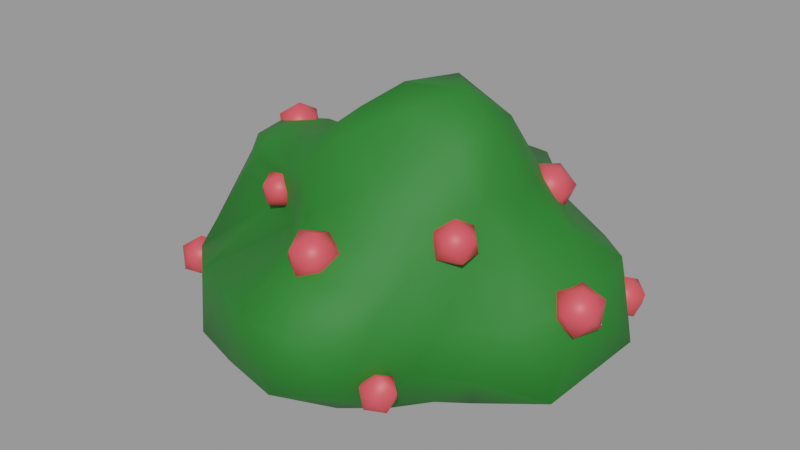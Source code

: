 # Source: bush.blend  (saved by Blender 3.5.10; exported with 4.5.12 LTS)
import bpy
from mathutils import Matrix  # noqa: F401  (used for matrix-valued properties, if any)

bpy.ops.wm.read_factory_settings(use_empty=True)
scene = bpy.context.scene
scene.name = 'Bush 3'

# ---- materials (node trees are filled in below, after node groups)
mat_leaves = bpy.data.materials.new('Leaves')
mat_leaves.use_backface_culling = True
mat_leaves.use_transparent_shadow = False
mat_leaves.diffuse_color = (0.0, 0.1626, 0.002877, 1.0)
mat_berry = bpy.data.materials.new('Berry')
mat_berry.use_transparent_shadow = False

# ---- material node trees
mat_leaves.use_nodes = True; mat_leaves.node_tree.nodes.clear()
_N = mat_leaves.node_tree.nodes; _L = mat_leaves.node_tree.links
n0 = _N.new('ShaderNodeBsdfPrincipled'); n0.name = 'Principled BSDF'; n0.location = (10, 300)
n0.distribution = 'GGX'
n0.subsurface_method = 'RANDOM_WALK_SKIN'
n0.inputs[0].default_value = (0.0, 0.1626, 0.002877, 1.0)
n0.inputs[2].default_value = 0.7332
n0.inputs[3].default_value = 1.45
n0.inputs[13].default_value = 0.9508
n0.inputs[27].default_value = (0.0, 0.0, 0.0, 1.0)
n0.inputs[28].default_value = 1.0
n1 = _N.new('ShaderNodeGroup'); n1.name = 'Group'; n1.location = (40, -370)
n1.width = 180
n1.node_tree = None
n2 = _N.new('ShaderNodeOutputMaterial'); n2.name = 'Material Output'; n2.location = (320, 270)
_L.new(n0.outputs[0], n2.inputs[0])
n2.is_active_output = True
mat_berry.use_nodes = True; mat_berry.node_tree.nodes.clear()
_N = mat_berry.node_tree.nodes; _L = mat_berry.node_tree.links
n0 = _N.new('ShaderNodeBsdfPrincipled'); n0.name = 'Principled BSDF'; n0.location = (10, 300)
n0.distribution = 'GGX'
n0.subsurface_method = 'RANDOM_WALK_SKIN'
n0.inputs[0].default_value = (0.8, 0.07375, 0.09216, 1.0)
n0.inputs[3].default_value = 1.45
n0.inputs[27].default_value = (0.0, 0.0, 0.0, 1.0)
n0.inputs[28].default_value = 1.0
n1 = _N.new('ShaderNodeOutputMaterial'); n1.name = 'Material Output'; n1.location = (300, 300)
_L.new(n0.outputs[0], n1.inputs[0])
n1.is_active_output = True

# ---- meshes
me_leaves_mesh_3 = bpy.data.meshes.new('Leaves Mesh 3')
me_leaves_mesh_3.from_pydata([(-0.1217, 0.1133, 0.01427), (0.4736, -0.3931, 0.1138), (-0.3715, -0.6713, 0.07533), (-0.8511, -0.00637, 0.1125), (-0.3461, 0.8154, 0.1417), (0.6222, 0.7744, 0.11), (-0.01279, -0.6106, 0.8833), (-0.7194, -0.3191, 0.9991), (-0.5922, 0.3605, 0.8661), (0.1079, 0.7912, 0.8905), (0.5984, 0.0909, 1.039), (-0.176, -0.05457, 1.354), (-0.2405, -0.4661, -0.007595), (-0.1832, -0.2815, -0.02951), (-0.1496, -0.07486, 0.004849), (-0.004928, 0.002229, 0.02442), (0.1485, -0.1353, 0.002173), (0.3322, -0.2874, -0.004948), (0.3247, -0.5475, 0.09535), (0.1172, -0.6725, 0.06799), (-0.1203, -0.6642, 0.04917), (0.7793, 0.4845, 0.04622), (0.6796, 0.08538, -0.03102), (0.5594, -0.2123, 0.04441), (-0.003268, 0.2498, -0.002438), (0.1773, 0.4113, -0.005136), (0.42, 0.6157, 0.02087), (-0.6375, 0.01238, 0.06656), (-0.4293, 0.05406, 0.02146), (-0.2578, 0.09315, -0.0004515), (-0.5834, -0.5727, 0.0598), (-0.741, -0.4291, 0.06213), (-0.8008, -0.2258, 0.08059), (-0.3035, 0.728, 0.04671), (-0.2343, 0.5805, -0.02738), (-0.1702, 0.3224, -0.0365), (-0.8292, 0.2331, 0.07701), (-0.7178, 0.4745, 0.04535), (-0.5227, 0.6847, 0.06497), (-0.1608, 0.8374, 0.1398), (0.05634, 0.8446, 0.1306), (0.3237, 0.8677, 0.09703), (0.6777, -0.04538, 0.8255), (0.7923, -0.2297, 0.5564), (0.6562, -0.3618, 0.2938), (0.854, 0.6833, 0.3705), (0.9356, 0.4396, 0.7001), (0.7304, 0.27, 0.851), (-0.0592, -0.7397, 0.8136), (-0.1516, -1.006, 0.6509), (-0.3233, -0.926, 0.2743), (0.4432, -0.5616, 0.3314), (0.407, -0.7712, 0.6243), (0.1873, -0.7637, 0.7904), (-0.8549, -0.2798, 0.8816), (-1.113, -0.2801, 0.5112), (-1.01, -0.1587, 0.2215), (-0.656, -0.8036, 0.2408), (-0.7765, -0.6777, 0.4988), (-0.584, -0.3122, 0.8103), (-0.575, 0.5303, 0.72), (-0.5479, 0.7499, 0.5742), (-0.4711, 0.8561, 0.331), (-1.039, 0.1684, 0.2424), (-1.031, 0.3255, 0.5777), (-0.7931, 0.3651, 0.7712), (0.2287, 0.8002, 0.7411), (0.3404, 0.9078, 0.5483), (0.5112, 0.9615, 0.3205), (-0.2426, 0.8851, 0.3438), (-0.1268, 0.8202, 0.5354), (-0.004365, 0.7847, 0.712), (0.5397, -0.1494, 1.073), (0.3963, -0.4135, 1.026), (0.1765, -0.587, 0.9146), (-0.1767, -0.5219, 0.962), (-0.3284, -0.4395, 0.941), (-0.509, -0.3472, 0.9505), (-0.8278, -0.1993, 1.062), (-0.8369, 0.01524, 1.084), (-0.7402, 0.2192, 1.01), (-0.4315, 0.4595, 0.8528), (-0.2746, 0.6153, 0.8708), (-0.0878, 0.7515, 0.9014), (0.3149, 0.7205, 0.9712), (0.4682, 0.4393, 1.01), (0.5566, 0.2519, 1.064), (-0.1653, -0.1592, 1.358), (-0.142, -0.3203, 1.255), (-0.04439, -0.5223, 1.026), (0.5032, 0.02655, 1.301), (0.2858, 0.03711, 1.494), (-0.02371, -0.007493, 1.472), (-0.2774, -0.1204, 1.231), (-0.4948, -0.2003, 1.141), (-0.6633, -0.2865, 1.095), (-0.2294, 0.03669, 1.156), (-0.4135, 0.1852, 1.048), (-0.5369, 0.2774, 0.9932), (-0.09683, 0.09073, 1.327), (-0.00978, 0.3081, 1.119), (0.06048, 0.6431, 1.007), (0.1297, 0.2017, 1.491), (0.4152, 0.2287, 1.343), (0.2356, 0.4118, 1.139), (-0.2202, 0.2694, 1.095), (-0.1781, 0.5612, 1.029), (-0.3766, 0.415, 1.0), (-0.4407, -0.009275, 1.098), (-0.6328, 0.1193, 1.094), (-0.6867, -0.07744, 1.118), (-0.3108, -0.275, 1.224), (-0.4474, -0.3651, 1.076), (-0.2491, -0.4516, 1.104), (0.05053, -0.1143, 1.383), (0.1447, -0.4395, 1.158), (0.3686, -0.1754, 1.326), (0.6505, 0.4206, 0.8189), (0.6977, 0.7022, 0.6256), (0.494, 0.6615, 0.7791), (-0.2099, 0.7508, 0.7129), (-0.34, 0.8166, 0.55), (-0.3989, 0.6759, 0.7232), (-0.9386, 0.1521, 0.8609), (-1.127, 0.01658, 0.5502), (-0.9734, -0.1102, 0.9104), (-0.386, -0.3991, 0.7662), (-0.4645, -0.8274, 0.5875), (-0.2417, -0.5545, 0.8279), (0.4123, -0.5273, 0.8081), (0.5166, -0.438, 0.5293), (0.5551, -0.2948, 0.7849), (0.09109, 0.8384, 0.5347), (0.2196, 0.9347, 0.309), (-0.02787, 0.8909, 0.3192), (-0.8142, 0.5686, 0.5665), (-0.7479, 0.709, 0.2358), (-0.988, 0.4539, 0.211), (-0.9842, -0.4985, 0.4869), (-0.9489, -0.415, 0.1915), (-0.8445, -0.6175, 0.2017), (0.1626, -0.9875, 0.6327), (0.0169, -1.007, 0.2839), (0.2967, -0.8531, 0.3012), (1.005, 0.04367, 0.6681), (0.9717, -0.1719, 0.2089), (1.085, 0.3197, 0.3448), (0.1386, 0.7167, 0.02308), (-0.03321, 0.5434, -0.03608), (-0.09732, 0.7462, 0.03612), (-0.4422, 0.5333, -0.0006603), (-0.3502, 0.303, -0.02625), (-0.5697, 0.2525, 0.01989), (-0.5166, -0.1603, 0.05482), (-0.3086, -0.1157, 0.0104), (-0.3924, -0.3241, 0.02423), (0.4226, 0.2628, -0.02248), (0.3509, -0.04978, -0.02881), (0.1639, 0.1144, 0.01794), (-0.05169, -0.4516, -0.03811), (-0.02176, -0.2219, -0.02451), (0.1417, -0.384, -0.01571)], [], [(0, 15, 14), (1, 17, 23), (0, 14, 29), (0, 29, 35), (0, 35, 24), (1, 23, 44), (2, 20, 50), (3, 32, 56), (4, 38, 62), (5, 41, 68), (1, 44, 51), (2, 50, 57), (3, 56, 63), (4, 62, 69), (5, 68, 45), (6, 74, 89), (7, 77, 95), (8, 80, 98), (9, 83, 101), (10, 86, 90), (92, 99, 11), (91, 102, 92), (90, 103, 91), (92, 102, 99), (102, 100, 99), (91, 103, 102), (103, 104, 102), (102, 104, 100), (104, 101, 100), (90, 86, 103), (86, 85, 103), (103, 85, 104), (85, 84, 104), (104, 84, 101), (84, 9, 101), (99, 96, 11), (100, 105, 99), (101, 106, 100), (99, 105, 96), (105, 97, 96), (100, 106, 105), (106, 107, 105), (105, 107, 97), (107, 98, 97), (101, 83, 106), (83, 82, 106), (106, 82, 107), (82, 81, 107), (107, 81, 98), (81, 8, 98), (96, 93, 11), (97, 108, 96), (98, 109, 97), (96, 108, 93), (108, 94, 93), (97, 109, 108), (109, 110, 108), (108, 110, 94), (110, 95, 94), (98, 80, 109), (80, 79, 109), (109, 79, 110), (79, 78, 110), (110, 78, 95), (78, 7, 95), (93, 87, 11), (94, 111, 93), (95, 112, 94), (93, 111, 87), (111, 88, 87), (94, 112, 111), (112, 113, 111), (111, 113, 88), (113, 89, 88), (95, 77, 112), (77, 76, 112), (112, 76, 113), (76, 75, 113), (113, 75, 89), (75, 6, 89), (87, 92, 11), (88, 114, 87), (89, 115, 88), (87, 114, 92), (114, 91, 92), (88, 115, 114), (115, 116, 114), (114, 116, 91), (116, 90, 91), (89, 74, 115), (74, 73, 115), (115, 73, 116), (73, 72, 116), (116, 72, 90), (72, 10, 90), (47, 86, 10), (46, 117, 47), (45, 118, 46), (47, 117, 86), (117, 85, 86), (46, 118, 117), (118, 119, 117), (117, 119, 85), (119, 84, 85), (45, 68, 118), (68, 67, 118), (118, 67, 119), (67, 66, 119), (119, 66, 84), (66, 9, 84), (71, 83, 9), (70, 120, 71), (69, 121, 70), (71, 120, 83), (120, 82, 83), (70, 121, 120), (121, 122, 120), (120, 122, 82), (122, 81, 82), (69, 62, 121), (62, 61, 121), (121, 61, 122), (61, 60, 122), (122, 60, 81), (60, 8, 81), (65, 80, 8), (64, 123, 65), (63, 124, 64), (65, 123, 80), (123, 79, 80), (64, 124, 123), (124, 125, 123), (123, 125, 79), (125, 78, 79), (63, 56, 124), (56, 55, 124), (124, 55, 125), (55, 54, 125), (125, 54, 78), (54, 7, 78), (59, 77, 7), (58, 126, 59), (57, 127, 58), (59, 126, 77), (126, 76, 77), (58, 127, 126), (127, 128, 126), (126, 128, 76), (128, 75, 76), (57, 50, 127), (50, 49, 127), (127, 49, 128), (49, 48, 128), (128, 48, 75), (48, 6, 75), (53, 74, 6), (52, 129, 53), (51, 130, 52), (53, 129, 74), (129, 73, 74), (52, 130, 129), (130, 131, 129), (129, 131, 73), (131, 72, 73), (51, 44, 130), (44, 43, 130), (130, 43, 131), (43, 42, 131), (131, 42, 72), (42, 10, 72), (66, 71, 9), (67, 132, 66), (68, 133, 67), (66, 132, 71), (132, 70, 71), (67, 133, 132), (133, 134, 132), (132, 134, 70), (134, 69, 70), (68, 41, 133), (41, 40, 133), (133, 40, 134), (40, 39, 134), (134, 39, 69), (39, 4, 69), (60, 65, 8), (61, 135, 60), (62, 136, 61), (60, 135, 65), (135, 64, 65), (61, 136, 135), (136, 137, 135), (135, 137, 64), (137, 63, 64), (62, 38, 136), (38, 37, 136), (136, 37, 137), (37, 36, 137), (137, 36, 63), (36, 3, 63), (54, 59, 7), (55, 138, 54), (56, 139, 55), (54, 138, 59), (138, 58, 59), (55, 139, 138), (139, 140, 138), (138, 140, 58), (140, 57, 58), (56, 32, 139), (32, 31, 139), (139, 31, 140), (31, 30, 140), (140, 30, 57), (30, 2, 57), (48, 53, 6), (49, 141, 48), (50, 142, 49), (48, 141, 53), (141, 52, 53), (49, 142, 141), (142, 143, 141), (141, 143, 52), (143, 51, 52), (50, 20, 142), (20, 19, 142), (142, 19, 143), (19, 18, 143), (143, 18, 51), (18, 1, 51), (42, 47, 10), (43, 144, 42), (44, 145, 43), (42, 144, 47), (144, 46, 47), (43, 145, 144), (145, 146, 144), (144, 146, 46), (146, 45, 46), (44, 23, 145), (23, 22, 145), (145, 22, 146), (22, 21, 146), (146, 21, 45), (21, 5, 45), (26, 41, 5), (25, 147, 26), (24, 148, 25), (26, 147, 41), (147, 40, 41), (25, 148, 147), (148, 149, 147), (147, 149, 40), (149, 39, 40), (24, 35, 148), (35, 34, 148), (148, 34, 149), (34, 33, 149), (149, 33, 39), (33, 4, 39), (33, 38, 4), (34, 150, 33), (35, 151, 34), (33, 150, 38), (150, 37, 38), (34, 151, 150), (151, 152, 150), (150, 152, 37), (152, 36, 37), (35, 29, 151), (29, 28, 151), (151, 28, 152), (28, 27, 152), (152, 27, 36), (27, 3, 36), (27, 32, 3), (28, 153, 27), (29, 154, 28), (27, 153, 32), (153, 31, 32), (28, 154, 153), (154, 155, 153), (153, 155, 31), (155, 30, 31), (29, 14, 154), (14, 13, 154), (154, 13, 155), (13, 12, 155), (155, 12, 30), (12, 2, 30), (21, 26, 5), (22, 156, 21), (23, 157, 22), (21, 156, 26), (156, 25, 26), (22, 157, 156), (157, 158, 156), (156, 158, 25), (158, 24, 25), (23, 17, 157), (17, 16, 157), (157, 16, 158), (16, 15, 158), (158, 15, 24), (15, 0, 24), (12, 20, 2), (13, 159, 12), (14, 160, 13), (12, 159, 20), (159, 19, 20), (13, 160, 159), (160, 161, 159), (159, 161, 19), (161, 18, 19), (14, 15, 160), (15, 16, 160), (160, 16, 161), (16, 17, 161), (161, 17, 18), (17, 1, 18)])
me_leaves_mesh_3.polygons.foreach_set('use_smooth', [True] * 320)
_uv = me_leaves_mesh_3.uv_layers.new(name='UVMap')
_uv.uv.foreach_set('vector', [0.1818, 0.0, 0.2045, 0.03937, 0.1591, 0.03937, 0.2727, 0.1575, 0.2955, 0.1181, 0.3182, 0.1575, 0.9091, 0.0, 0.9318, 0.03937, 0.8864, 0.03937, 0.7273, 0.0, 0.75, 0.03937, 0.7045, 0.03937, 0.5455, 0.0, 0.5682, 0.03937, 0.5227, 0.03937, 0.2727, 0.1575, 0.3182, 0.1575, 0.2955, 0.1968, 0.09091, 0.1575, 0.1364, 0.1575, 0.1136, 0.1968, 0.8182, 0.1575, 0.8636, 0.1575, 0.8409, 0.1968, 0.6364, 0.1575, 0.6818, 0.1575, 0.6591, 0.1968, 0.4545, 0.1575, 0.5, 0.1575, 0.4773, 0.1968, 0.2727, 0.1575, 0.2955, 0.1968, 0.25, 0.1968, 0.09091, 0.1575, 0.1136, 0.1968, 0.06818, 0.1968, 0.8182, 0.1575, 0.8409, 0.1968, 0.7955, 0.1968, 0.6364, 0.1575, 0.6591, 0.1968, 0.6136, 0.1968, 0.4545, 0.1575, 0.4773, 0.1968, 0.4318, 0.1968, 0.1818, 0.3149, 0.2273, 0.3149, 0.2045, 0.3543, 0.0, 0.3149, 0.04545, 0.3149, 0.02273, 0.3543, 0.7273, 0.3149, 0.7727, 0.3149, 0.75, 0.3543, 0.5455, 0.3149, 0.5909, 0.3149, 0.5682, 0.3543, 0.3636, 0.3149, 0.4091, 0.3149, 0.3864, 0.3543, 0.4318, 0.433, 0.4773, 0.433, 0.4545, 0.4724, 0.4091, 0.3937, 0.4545, 0.3937, 0.4318, 0.433, 0.3864, 0.3543, 0.4318, 0.3543, 0.4091, 0.3937, 0.4318, 0.433, 0.4545, 0.3937, 0.4773, 0.433, 0.4545, 0.3937, 0.5, 0.3937, 0.4773, 0.433, 0.4091, 0.3937, 0.4318, 0.3543, 0.4545, 0.3937, 0.4318, 0.3543, 0.4773, 0.3543, 0.4545, 0.3937, 0.4545, 0.3937, 0.4773, 0.3543, 0.5, 0.3937, 0.4773, 0.3543, 0.5227, 0.3543, 0.5, 0.3937, 0.3864, 0.3543, 0.4091, 0.3149, 0.4318, 0.3543, 0.4091, 0.3149, 0.4545, 0.3149, 0.4318, 0.3543, 0.4318, 0.3543, 0.4545, 0.3149, 0.4773, 0.3543, 0.4545, 0.3149, 0.5, 0.3149, 0.4773, 0.3543, 0.4773, 0.3543, 0.5, 0.3149, 0.5227, 0.3543, 0.5, 0.3149, 0.5455, 0.3149, 0.5227, 0.3543, 0.6136, 0.433, 0.6591, 0.433, 0.6364, 0.4724, 0.5909, 0.3937, 0.6364, 0.3937, 0.6136, 0.433, 0.5682, 0.3543, 0.6136, 0.3543, 0.5909, 0.3937, 0.6136, 0.433, 0.6364, 0.3937, 0.6591, 0.433, 0.6364, 0.3937, 0.6818, 0.3937, 0.6591, 0.433, 0.5909, 0.3937, 0.6136, 0.3543, 0.6364, 0.3937, 0.6136, 0.3543, 0.6591, 0.3543, 0.6364, 0.3937, 0.6364, 0.3937, 0.6591, 0.3543, 0.6818, 0.3937, 0.6591, 0.3543, 0.7045, 0.3543, 0.6818, 0.3937, 0.5682, 0.3543, 0.5909, 0.3149, 0.6136, 0.3543, 0.5909, 0.3149, 0.6364, 0.3149, 0.6136, 0.3543, 0.6136, 0.3543, 0.6364, 0.3149, 0.6591, 0.3543, 0.6364, 0.3149, 0.6818, 0.3149, 0.6591, 0.3543, 0.6591, 0.3543, 0.6818, 0.3149, 0.7045, 0.3543, 0.6818, 0.3149, 0.7273, 0.3149, 0.7045, 0.3543, 0.7955, 0.433, 0.8409, 0.433, 0.8182, 0.4724, 0.7727, 0.3937, 0.8182, 0.3937, 0.7955, 0.433, 0.75, 0.3543, 0.7955, 0.3543, 0.7727, 0.3937, 0.7955, 0.433, 0.8182, 0.3937, 0.8409, 0.433, 0.8182, 0.3937, 0.8636, 0.3937, 0.8409, 0.433, 0.7727, 0.3937, 0.7955, 0.3543, 0.8182, 0.3937, 0.7955, 0.3543, 0.8409, 0.3543, 0.8182, 0.3937, 0.8182, 0.3937, 0.8409, 0.3543, 0.8636, 0.3937, 0.8409, 0.3543, 0.8864, 0.3543, 0.8636, 0.3937, 0.75, 0.3543, 0.7727, 0.3149, 0.7955, 0.3543, 0.7727, 0.3149, 0.8182, 0.3149, 0.7955, 0.3543, 0.7955, 0.3543, 0.8182, 0.3149, 0.8409, 0.3543, 0.8182, 0.3149, 0.8636, 0.3149, 0.8409, 0.3543, 0.8409, 0.3543, 0.8636, 0.3149, 0.8864, 0.3543, 0.8636, 0.3149, 0.9091, 0.3149, 0.8864, 0.3543, 0.06818, 0.433, 0.1136, 0.433, 0.09091, 0.4724, 0.04545, 0.3937, 0.09091, 0.3937, 0.06818, 0.433, 0.02273, 0.3543, 0.06818, 0.3543, 0.04545, 0.3937, 0.06818, 0.433, 0.09091, 0.3937, 0.1136, 0.433, 0.09091, 0.3937, 0.1364, 0.3937, 0.1136, 0.433, 0.04545, 0.3937, 0.06818, 0.3543, 0.09091, 0.3937, 0.06818, 0.3543, 0.1136, 0.3543, 0.09091, 0.3937, 0.09091, 0.3937, 0.1136, 0.3543, 0.1364, 0.3937, 0.1136, 0.3543, 0.1591, 0.3543, 0.1364, 0.3937, 0.02273, 0.3543, 0.04545, 0.3149, 0.06818, 0.3543, 0.04545, 0.3149, 0.09091, 0.3149, 0.06818, 0.3543, 0.06818, 0.3543, 0.09091, 0.3149, 0.1136, 0.3543, 0.09091, 0.3149, 0.1364, 0.3149, 0.1136, 0.3543, 0.1136, 0.3543, 0.1364, 0.3149, 0.1591, 0.3543, 0.1364, 0.3149, 0.1818, 0.3149, 0.1591, 0.3543, 0.25, 0.433, 0.2955, 0.433, 0.2727, 0.4724, 0.2273, 0.3937, 0.2727, 0.3937, 0.25, 0.433, 0.2045, 0.3543, 0.25, 0.3543, 0.2273, 0.3937, 0.25, 0.433, 0.2727, 0.3937, 0.2955, 0.433, 0.2727, 0.3937, 0.3182, 0.3937, 0.2955, 0.433, 0.2273, 0.3937, 0.25, 0.3543, 0.2727, 0.3937, 0.25, 0.3543, 0.2955, 0.3543, 0.2727, 0.3937, 0.2727, 0.3937, 0.2955, 0.3543, 0.3182, 0.3937, 0.2955, 0.3543, 0.3409, 0.3543, 0.3182, 0.3937, 0.2045, 0.3543, 0.2273, 0.3149, 0.25, 0.3543, 0.2273, 0.3149, 0.2727, 0.3149, 0.25, 0.3543, 0.25, 0.3543, 0.2727, 0.3149, 0.2955, 0.3543, 0.2727, 0.3149, 0.3182, 0.3149, 0.2955, 0.3543, 0.2955, 0.3543, 0.3182, 0.3149, 0.3409, 0.3543, 0.3182, 0.3149, 0.3636, 0.3149, 0.3409, 0.3543, 0.3864, 0.2756, 0.4091, 0.3149, 0.3636, 0.3149, 0.4091, 0.2362, 0.4318, 0.2756, 0.3864, 0.2756, 0.4318, 0.1968, 0.4545, 0.2362, 0.4091, 0.2362, 0.3864, 0.2756, 0.4318, 0.2756, 0.4091, 0.3149, 0.4318, 0.2756, 0.4545, 0.3149, 0.4091, 0.3149, 0.4091, 0.2362, 0.4545, 0.2362, 0.4318, 0.2756, 0.4545, 0.2362, 0.4773, 0.2756, 0.4318, 0.2756, 0.4318, 0.2756, 0.4773, 0.2756, 0.4545, 0.3149, 0.4773, 0.2756, 0.5, 0.3149, 0.4545, 0.3149, 0.4318, 0.1968, 0.4773, 0.1968, 0.4545, 0.2362, 0.4773, 0.1968, 0.5, 0.2362, 0.4545, 0.2362, 0.4545, 0.2362, 0.5, 0.2362, 0.4773, 0.2756, 0.5, 0.2362, 0.5227, 0.2756, 0.4773, 0.2756, 0.4773, 0.2756, 0.5227, 0.2756, 0.5, 0.3149, 0.5227, 0.2756, 0.5455, 0.3149, 0.5, 0.3149, 0.5682, 0.2756, 0.5909, 0.3149, 0.5455, 0.3149, 0.5909, 0.2362, 0.6136, 0.2756, 0.5682, 0.2756, 0.6136, 0.1968, 0.6364, 0.2362, 0.5909, 0.2362, 0.5682, 0.2756, 0.6136, 0.2756, 0.5909, 0.3149, 0.6136, 0.2756, 0.6364, 0.3149, 0.5909, 0.3149, 0.5909, 0.2362, 0.6364, 0.2362, 0.6136, 0.2756, 0.6364, 0.2362, 0.6591, 0.2756, 0.6136, 0.2756, 0.6136, 0.2756, 0.6591, 0.2756, 0.6364, 0.3149, 0.6591, 0.2756, 0.6818, 0.3149, 0.6364, 0.3149, 0.6136, 0.1968, 0.6591, 0.1968, 0.6364, 0.2362, 0.6591, 0.1968, 0.6818, 0.2362, 0.6364, 0.2362, 0.6364, 0.2362, 0.6818, 0.2362, 0.6591, 0.2756, 0.6818, 0.2362, 0.7045, 0.2756, 0.6591, 0.2756, 0.6591, 0.2756, 0.7045, 0.2756, 0.6818, 0.3149, 0.7045, 0.2756, 0.7273, 0.3149, 0.6818, 0.3149, 0.75, 0.2756, 0.7727, 0.3149, 0.7273, 0.3149, 0.7727, 0.2362, 0.7955, 0.2756, 0.75, 0.2756, 0.7955, 0.1968, 0.8182, 0.2362, 0.7727, 0.2362, 0.75, 0.2756, 0.7955, 0.2756, 0.7727, 0.3149, 0.7955, 0.2756, 0.8182, 0.3149, 0.7727, 0.3149, 0.7727, 0.2362, 0.8182, 0.2362, 0.7955, 0.2756, 0.8182, 0.2362, 0.8409, 0.2756, 0.7955, 0.2756, 0.7955, 0.2756, 0.8409, 0.2756, 0.8182, 0.3149, 0.8409, 0.2756, 0.8636, 0.3149, 0.8182, 0.3149, 0.7955, 0.1968, 0.8409, 0.1968, 0.8182, 0.2362, 0.8409, 0.1968, 0.8636, 0.2362, 0.8182, 0.2362, 0.8182, 0.2362, 0.8636, 0.2362, 0.8409, 0.2756, 0.8636, 0.2362, 0.8864, 0.2756, 0.8409, 0.2756, 0.8409, 0.2756, 0.8864, 0.2756, 0.8636, 0.3149, 0.8864, 0.2756, 0.9091, 0.3149, 0.8636, 0.3149, 0.02273, 0.2756, 0.04545, 0.3149, 0.0, 0.3149, 0.04545, 0.2362, 0.06818, 0.2756, 0.02273, 0.2756, 0.06818, 0.1968, 0.09091, 0.2362, 0.04545, 0.2362, 0.02273, 0.2756, 0.06818, 0.2756, 0.04545, 0.3149, 0.06818, 0.2756, 0.09091, 0.3149, 0.04545, 0.3149, 0.04545, 0.2362, 0.09091, 0.2362, 0.06818, 0.2756, 0.09091, 0.2362, 0.1136, 0.2756, 0.06818, 0.2756, 0.06818, 0.2756, 0.1136, 0.2756, 0.09091, 0.3149, 0.1136, 0.2756, 0.1364, 0.3149, 0.09091, 0.3149, 0.06818, 0.1968, 0.1136, 0.1968, 0.09091, 0.2362, 0.1136, 0.1968, 0.1364, 0.2362, 0.09091, 0.2362, 0.09091, 0.2362, 0.1364, 0.2362, 0.1136, 0.2756, 0.1364, 0.2362, 0.1591, 0.2756, 0.1136, 0.2756, 0.1136, 0.2756, 0.1591, 0.2756, 0.1364, 0.3149, 0.1591, 0.2756, 0.1818, 0.3149, 0.1364, 0.3149, 0.2045, 0.2756, 0.2273, 0.3149, 0.1818, 0.3149, 0.2273, 0.2362, 0.25, 0.2756, 0.2045, 0.2756, 0.25, 0.1968, 0.2727, 0.2362, 0.2273, 0.2362, 0.2045, 0.2756, 0.25, 0.2756, 0.2273, 0.3149, 0.25, 0.2756, 0.2727, 0.3149, 0.2273, 0.3149, 0.2273, 0.2362, 0.2727, 0.2362, 0.25, 0.2756, 0.2727, 0.2362, 0.2955, 0.2756, 0.25, 0.2756, 0.25, 0.2756, 0.2955, 0.2756, 0.2727, 0.3149, 0.2955, 0.2756, 0.3182, 0.3149, 0.2727, 0.3149, 0.25, 0.1968, 0.2955, 0.1968, 0.2727, 0.2362, 0.2955, 0.1968, 0.3182, 0.2362, 0.2727, 0.2362, 0.2727, 0.2362, 0.3182, 0.2362, 0.2955, 0.2756, 0.3182, 0.2362, 0.3409, 0.2756, 0.2955, 0.2756, 0.2955, 0.2756, 0.3409, 0.2756, 0.3182, 0.3149, 0.3409, 0.2756, 0.3636, 0.3149, 0.3182, 0.3149, 0.5227, 0.2756, 0.5682, 0.2756, 0.5455, 0.3149, 0.5, 0.2362, 0.5455, 0.2362, 0.5227, 0.2756, 0.4773, 0.1968, 0.5227, 0.1968, 0.5, 0.2362, 0.5227, 0.2756, 0.5455, 0.2362, 0.5682, 0.2756, 0.5455, 0.2362, 0.5909, 0.2362, 0.5682, 0.2756, 0.5, 0.2362, 0.5227, 0.1968, 0.5455, 0.2362, 0.5227, 0.1968, 0.5682, 0.1968, 0.5455, 0.2362, 0.5455, 0.2362, 0.5682, 0.1968, 0.5909, 0.2362, 0.5682, 0.1968, 0.6136, 0.1968, 0.5909, 0.2362, 0.4773, 0.1968, 0.5, 0.1575, 0.5227, 0.1968, 0.5, 0.1575, 0.5455, 0.1575, 0.5227, 0.1968, 0.5227, 0.1968, 0.5455, 0.1575, 0.5682, 0.1968, 0.5455, 0.1575, 0.5909, 0.1575, 0.5682, 0.1968, 0.5682, 0.1968, 0.5909, 0.1575, 0.6136, 0.1968, 0.5909, 0.1575, 0.6364, 0.1575, 0.6136, 0.1968, 0.7045, 0.2756, 0.75, 0.2756, 0.7273, 0.3149, 0.6818, 0.2362, 0.7273, 0.2362, 0.7045, 0.2756, 0.6591, 0.1968, 0.7045, 0.1968, 0.6818, 0.2362, 0.7045, 0.2756, 0.7273, 0.2362, 0.75, 0.2756, 0.7273, 0.2362, 0.7727, 0.2362, 0.75, 0.2756, 0.6818, 0.2362, 0.7045, 0.1968, 0.7273, 0.2362, 0.7045, 0.1968, 0.75, 0.1968, 0.7273, 0.2362, 0.7273, 0.2362, 0.75, 0.1968, 0.7727, 0.2362, 0.75, 0.1968, 0.7955, 0.1968, 0.7727, 0.2362, 0.6591, 0.1968, 0.6818, 0.1575, 0.7045, 0.1968, 0.6818, 0.1575, 0.7273, 0.1575, 0.7045, 0.1968, 0.7045, 0.1968, 0.7273, 0.1575, 0.75, 0.1968, 0.7273, 0.1575, 0.7727, 0.1575, 0.75, 0.1968, 0.75, 0.1968, 0.7727, 0.1575, 0.7955, 0.1968, 0.7727, 0.1575, 0.8182, 0.1575, 0.7955, 0.1968, 0.8864, 0.2756, 0.9318, 0.2756, 0.9091, 0.3149, 0.8636, 0.2362, 0.9091, 0.2362, 0.8864, 0.2756, 0.8409, 0.1968, 0.8864, 0.1968, 0.8636, 0.2362, 0.8864, 0.2756, 0.9091, 0.2362, 0.9318, 0.2756, 0.9091, 0.2362, 0.9545, 0.2362, 0.9318, 0.2756, 0.8636, 0.2362, 0.8864, 0.1968, 0.9091, 0.2362, 0.8864, 0.1968, 0.9318, 0.1968, 0.9091, 0.2362, 0.9091, 0.2362, 0.9318, 0.1968, 0.9545, 0.2362, 0.9318, 0.1968, 0.9773, 0.1968, 0.9545, 0.2362, 0.8409, 0.1968, 0.8636, 0.1575, 0.8864, 0.1968, 0.8636, 0.1575, 0.9091, 0.1575, 0.8864, 0.1968, 0.8864, 0.1968, 0.9091, 0.1575, 0.9318, 0.1968, 0.9091, 0.1575, 0.9545, 0.1575, 0.9318, 0.1968, 0.9318, 0.1968, 0.9545, 0.1575, 0.9773, 0.1968, 0.9545, 0.1575, 1.0, 0.1575, 0.9773, 0.1968, 0.1591, 0.2756, 0.2045, 0.2756, 0.1818, 0.3149, 0.1364, 0.2362, 0.1818, 0.2362, 0.1591, 0.2756, 0.1136, 0.1968, 0.1591, 0.1968, 0.1364, 0.2362, 0.1591, 0.2756, 0.1818, 0.2362, 0.2045, 0.2756, 0.1818, 0.2362, 0.2273, 0.2362, 0.2045, 0.2756, 0.1364, 0.2362, 0.1591, 0.1968, 0.1818, 0.2362, 0.1591, 0.1968, 0.2045, 0.1968, 0.1818, 0.2362, 0.1818, 0.2362, 0.2045, 0.1968, 0.2273, 0.2362, 0.2045, 0.1968, 0.25, 0.1968, 0.2273, 0.2362, 0.1136, 0.1968, 0.1364, 0.1575, 0.1591, 0.1968, 0.1364, 0.1575, 0.1818, 0.1575, 0.1591, 0.1968, 0.1591, 0.1968, 0.1818, 0.1575, 0.2045, 0.1968, 0.1818, 0.1575, 0.2273, 0.1575, 0.2045, 0.1968, 0.2045, 0.1968, 0.2273, 0.1575, 0.25, 0.1968, 0.2273, 0.1575, 0.2727, 0.1575, 0.25, 0.1968, 0.3409, 0.2756, 0.3864, 0.2756, 0.3636, 0.3149, 0.3182, 0.2362, 0.3636, 0.2362, 0.3409, 0.2756, 0.2955, 0.1968, 0.3409, 0.1968, 0.3182, 0.2362, 0.3409, 0.2756, 0.3636, 0.2362, 0.3864, 0.2756, 0.3636, 0.2362, 0.4091, 0.2362, 0.3864, 0.2756, 0.3182, 0.2362, 0.3409, 0.1968, 0.3636, 0.2362, 0.3409, 0.1968, 0.3864, 0.1968, 0.3636, 0.2362, 0.3636, 0.2362, 0.3864, 0.1968, 0.4091, 0.2362, 0.3864, 0.1968, 0.4318, 0.1968, 0.4091, 0.2362, 0.2955, 0.1968, 0.3182, 0.1575, 0.3409, 0.1968, 0.3182, 0.1575, 0.3636, 0.1575, 0.3409, 0.1968, 0.3409, 0.1968, 0.3636, 0.1575, 0.3864, 0.1968, 0.3636, 0.1575, 0.4091, 0.1575, 0.3864, 0.1968, 0.3864, 0.1968, 0.4091, 0.1575, 0.4318, 0.1968, 0.4091, 0.1575, 0.4545, 0.1575, 0.4318, 0.1968, 0.4773, 0.1181, 0.5, 0.1575, 0.4545, 0.1575, 0.5, 0.07873, 0.5227, 0.1181, 0.4773, 0.1181, 0.5227, 0.03937, 0.5455, 0.07873, 0.5, 0.07873, 0.4773, 0.1181, 0.5227, 0.1181, 0.5, 0.1575, 0.5227, 0.1181, 0.5455, 0.1575, 0.5, 0.1575, 0.5, 0.07873, 0.5455, 0.07873, 0.5227, 0.1181, 0.5455, 0.07873, 0.5682, 0.1181, 0.5227, 0.1181, 0.5227, 0.1181, 0.5682, 0.1181, 0.5455, 0.1575, 0.5682, 0.1181, 0.5909, 0.1575, 0.5455, 0.1575, 0.5227, 0.03937, 0.5682, 0.03937, 0.5455, 0.07873, 0.5682, 0.03937, 0.5909, 0.07873, 0.5455, 0.07873, 0.5455, 0.07873, 0.5909, 0.07873, 0.5682, 0.1181, 0.5909, 0.07873, 0.6136, 0.1181, 0.5682, 0.1181, 0.5682, 0.1181, 0.6136, 0.1181, 0.5909, 0.1575, 0.6136, 0.1181, 0.6364, 0.1575, 0.5909, 0.1575, 0.6591, 0.1181, 0.6818, 0.1575, 0.6364, 0.1575, 0.6818, 0.07873, 0.7045, 0.1181, 0.6591, 0.1181, 0.7045, 0.03937, 0.7273, 0.07873, 0.6818, 0.07873, 0.6591, 0.1181, 0.7045, 0.1181, 0.6818, 0.1575, 0.7045, 0.1181, 0.7273, 0.1575, 0.6818, 0.1575, 0.6818, 0.07873, 0.7273, 0.07873, 0.7045, 0.1181, 0.7273, 0.07873, 0.75, 0.1181, 0.7045, 0.1181, 0.7045, 0.1181, 0.75, 0.1181, 0.7273, 0.1575, 0.75, 0.1181, 0.7727, 0.1575, 0.7273, 0.1575, 0.7045, 0.03937, 0.75, 0.03937, 0.7273, 0.07873, 0.75, 0.03937, 0.7727, 0.07873, 0.7273, 0.07873, 0.7273, 0.07873, 0.7727, 0.07873, 0.75, 0.1181, 0.7727, 0.07873, 0.7955, 0.1181, 0.75, 0.1181, 0.75, 0.1181, 0.7955, 0.1181, 0.7727, 0.1575, 0.7955, 0.1181, 0.8182, 0.1575, 0.7727, 0.1575, 0.8409, 0.1181, 0.8636, 0.1575, 0.8182, 0.1575, 0.8636, 0.07873, 0.8864, 0.1181, 0.8409, 0.1181, 0.8864, 0.03937, 0.9091, 0.07873, 0.8636, 0.07873, 0.8409, 0.1181, 0.8864, 0.1181, 0.8636, 0.1575, 0.8864, 0.1181, 0.9091, 0.1575, 0.8636, 0.1575, 0.8636, 0.07873, 0.9091, 0.07873, 0.8864, 0.1181, 0.9091, 0.07873, 0.9318, 0.1181, 0.8864, 0.1181, 0.8864, 0.1181, 0.9318, 0.1181, 0.9091, 0.1575, 0.9318, 0.1181, 0.9545, 0.1575, 0.9091, 0.1575, 0.8864, 0.03937, 0.9318, 0.03937, 0.9091, 0.07873, 0.9318, 0.03937, 0.9545, 0.07873, 0.9091, 0.07873, 0.9091, 0.07873, 0.9545, 0.07873, 0.9318, 0.1181, 0.9545, 0.07873, 0.9773, 0.1181, 0.9318, 0.1181, 0.9318, 0.1181, 0.9773, 0.1181, 0.9545, 0.1575, 0.9773, 0.1181, 1.0, 0.1575, 0.9545, 0.1575, 0.4091, 0.1575, 0.4318, 0.1181, 0.4545, 0.1575, 0.3636, 0.1575, 0.3864, 0.1181, 0.4091, 0.1575, 0.3182, 0.1575, 0.3409, 0.1181, 0.3636, 0.1575, 0.4091, 0.1575, 0.3864, 0.1181, 0.4318, 0.1181, 0.3864, 0.1181, 0.4091, 0.07873, 0.4318, 0.1181, 0.3636, 0.1575, 0.3409, 0.1181, 0.3864, 0.1181, 0.3409, 0.1181, 0.3636, 0.07873, 0.3864, 0.1181, 0.3864, 0.1181, 0.3636, 0.07873, 0.4091, 0.07873, 0.3636, 0.07873, 0.3864, 0.03937, 0.4091, 0.07873, 0.3182, 0.1575, 0.2955, 0.1181, 0.3409, 0.1181, 0.2955, 0.1181, 0.3182, 0.07873, 0.3409, 0.1181, 0.3409, 0.1181, 0.3182, 0.07873, 0.3636, 0.07873, 0.3182, 0.07873, 0.3409, 0.03937, 0.3636, 0.07873, 0.3636, 0.07873, 0.3409, 0.03937, 0.3864, 0.03937, 0.3409, 0.03937, 0.3636, 0.0, 0.3864, 0.03937, 0.1136, 0.1181, 0.1364, 0.1575, 0.09091, 0.1575, 0.1364, 0.07873, 0.1591, 0.1181, 0.1136, 0.1181, 0.1591, 0.03937, 0.1818, 0.07873, 0.1364, 0.07873, 0.1136, 0.1181, 0.1591, 0.1181, 0.1364, 0.1575, 0.1591, 0.1181, 0.1818, 0.1575, 0.1364, 0.1575, 0.1364, 0.07873, 0.1818, 0.07873, 0.1591, 0.1181, 0.1818, 0.07873, 0.2045, 0.1181, 0.1591, 0.1181, 0.1591, 0.1181, 0.2045, 0.1181, 0.1818, 0.1575, 0.2045, 0.1181, 0.2273, 0.1575, 0.1818, 0.1575, 0.1591, 0.03937, 0.2045, 0.03937, 0.1818, 0.07873, 0.2045, 0.03937, 0.2273, 0.07873, 0.1818, 0.07873, 0.1818, 0.07873, 0.2273, 0.07873, 0.2045, 0.1181, 0.2273, 0.07873, 0.25, 0.1181, 0.2045, 0.1181, 0.2045, 0.1181, 0.25, 0.1181, 0.2273, 0.1575, 0.25, 0.1181, 0.2727, 0.1575, 0.2273, 0.1575])
me_leaves_mesh_3.materials.append(mat_leaves)
me_leaves_mesh_3.update()
me_leaves_mesh_3.normals_split_custom_set([tuple(v) for v in zip(*[iter([0.08891, -0.1021, -0.9908, 0.01441, 0.05137, -0.9986, 0.01058, 0.1023, -0.9947, 0.5698, -0.5508, -0.6099, 0.201, -0.2217, -0.9542, 0.3239, -0.4927, -0.8077, 0.08891, -0.1021, -0.9908, 0.01058, 0.1023, -0.9947, -0.01738, -0.09761, -0.9951, 0.08891, -0.1021, -0.9908, -0.01738, -0.09761, -0.9951, 0.03804, -0.09356, -0.9949, 0.08891, -0.1021, -0.9908, 0.03804, -0.09356, -0.9949, 0.0718, -0.1107, -0.9913, 0.5698, -0.5508, -0.6099, 0.3239, -0.4927, -0.8077, 0.5581, -0.8003, -0.2192, -0.1223, -0.5179, -0.8466, -0.04772, -0.5101, -0.8588, -0.2774, -0.8833, -0.378, -0.4418, -0.01314, -0.897, -0.3421, 0.01627, -0.9395, -0.8303, -0.06196, -0.5539, -0.1921, 0.851, -0.4888, -0.3016, 0.6085, -0.734, -0.3247, 0.941, -0.09569, 0.4688, 0.5962, -0.6518, 0.05404, 0.721, -0.6908, 0.3807, 0.9236, -0.04577, 0.5698, -0.5508, -0.6099, 0.5581, -0.8003, -0.2192, 0.8144, -0.5304, -0.2355, -0.1223, -0.5179, -0.8466, -0.2774, -0.8833, -0.378, -0.4709, -0.8313, -0.2954, -0.4418, -0.01314, -0.897, -0.8303, -0.06196, -0.5539, -0.8878, 0.07923, -0.4535, -0.1921, 0.851, -0.4888, -0.3247, 0.941, -0.09569, -0.07034, 0.9975, 0.008725, 0.4688, 0.5962, -0.6518, 0.3807, 0.9236, -0.04577, 0.7518, 0.6534, -0.08883, 0.02093, -0.6674, 0.7444, 0.25, -0.7666, 0.5915, -0.1062, -0.8377, 0.5358, -0.2977, -0.9374, 0.1808, -0.3235, -0.946, 0.02142, -0.2399, -0.6155, 0.7507, -0.2974, 0.7004, 0.6488, -0.361, 0.6417, 0.6767, -0.2268, 0.6237, 0.7481, -0.02044, 0.9187, 0.3943, -0.3141, 0.8215, 0.4759, -0.08246, 0.5069, 0.8581, 0.8927, -0.04883, 0.4479, 0.7808, 0.356, 0.5134, 0.8292, -0.09592, 0.5507, -0.3143, -0.05124, 0.9479, -0.6069, 0.5731, 0.5507, -0.7326, 0.2639, 0.6274, 0.309, -0.127, 0.9426, -0.1473, 0.6063, 0.7815, -0.3143, -0.05124, 0.9479, 0.8292, -0.09592, 0.5507, 0.5293, 0.5573, 0.6398, 0.309, -0.127, 0.9426, -0.3143, -0.05124, 0.9479, -0.1473, 0.6063, 0.7815, -0.6069, 0.5731, 0.5507, -0.1473, 0.6063, 0.7815, -0.2838, 0.5793, 0.7641, -0.6069, 0.5731, 0.5507, 0.309, -0.127, 0.9426, 0.5293, 0.5573, 0.6398, -0.1473, 0.6063, 0.7815, 0.5293, 0.5573, 0.6398, 0.04613, 0.6694, 0.7415, -0.1473, 0.6063, 0.7815, -0.1473, 0.6063, 0.7815, 0.04613, 0.6694, 0.7415, -0.2838, 0.5793, 0.7641, 0.04613, 0.6694, 0.7415, -0.08246, 0.5069, 0.8581, -0.2838, 0.5793, 0.7641, 0.8292, -0.09592, 0.5507, 0.7808, 0.356, 0.5134, 0.5293, 0.5573, 0.6398, 0.7808, 0.356, 0.5134, 0.5792, 0.5338, 0.6162, 0.5293, 0.5573, 0.6398, 0.5293, 0.5573, 0.6398, 0.5792, 0.5338, 0.6162, 0.04613, 0.6694, 0.7415, 0.5792, 0.5338, 0.6162, 0.3622, 0.7244, 0.5866, 0.04613, 0.6694, 0.7415, 0.04613, 0.6694, 0.7415, 0.3622, 0.7244, 0.5866, -0.08246, 0.5069, 0.8581, 0.3622, 0.7244, 0.5866, -0.02044, 0.9187, 0.3943, -0.08246, 0.5069, 0.8581, -0.6069, 0.5731, 0.5507, -0.5894, 0.3779, 0.714, -0.7326, 0.2639, 0.6274, -0.2838, 0.5793, 0.7641, -0.3564, 0.3452, 0.8682, -0.6069, 0.5731, 0.5507, -0.08246, 0.5069, 0.8581, -0.3212, 0.4795, 0.8166, -0.2838, 0.5793, 0.7641, -0.6069, 0.5731, 0.5507, -0.3564, 0.3452, 0.8682, -0.5894, 0.3779, 0.714, -0.3564, 0.3452, 0.8682, -0.1936, 0.2924, 0.9365, -0.5894, 0.3779, 0.714, -0.2838, 0.5793, 0.7641, -0.3212, 0.4795, 0.8166, -0.3564, 0.3452, 0.8682, -0.3212, 0.4795, 0.8166, -0.4918, 0.4773, 0.7282, -0.3564, 0.3452, 0.8682, -0.3564, 0.3452, 0.8682, -0.4918, 0.4773, 0.7282, -0.1936, 0.2924, 0.9365, -0.4918, 0.4773, 0.7282, -0.2268, 0.6237, 0.7481, -0.1936, 0.2924, 0.9365, -0.08246, 0.5069, 0.8581, -0.3141, 0.8215, 0.4759, -0.3212, 0.4795, 0.8166, -0.3141, 0.8215, 0.4759, -0.5459, 0.6667, 0.5075, -0.3212, 0.4795, 0.8166, -0.3212, 0.4795, 0.8166, -0.5459, 0.6667, 0.5075, -0.4918, 0.4773, 0.7282, -0.5459, 0.6667, 0.5075, -0.5072, 0.596, 0.6225, -0.4918, 0.4773, 0.7282, -0.4918, 0.4773, 0.7282, -0.5072, 0.596, 0.6225, -0.2268, 0.6237, 0.7481, -0.5072, 0.596, 0.6225, -0.2974, 0.7004, 0.6488, -0.2268, 0.6237, 0.7481, -0.5894, 0.3779, 0.714, -0.6086, 0.2384, 0.7568, -0.7326, 0.2639, 0.6274, -0.1936, 0.2924, 0.9365, -0.1854, 0.2694, 0.945, -0.5894, 0.3779, 0.714, -0.2268, 0.6237, 0.7481, -0.05796, 0.336, 0.9401, -0.1936, 0.2924, 0.9365, -0.5894, 0.3779, 0.714, -0.1854, 0.2694, 0.945, -0.6086, 0.2384, 0.7568, -0.1854, 0.2694, 0.945, -0.291, -0.09014, 0.9525, -0.6086, 0.2384, 0.7568, -0.1936, 0.2924, 0.9365, -0.05796, 0.336, 0.9401, -0.1854, 0.2694, 0.945, -0.05796, 0.336, 0.9401, -0.1288, -0.004098, 0.9917, -0.1854, 0.2694, 0.945, -0.1854, 0.2694, 0.945, -0.1288, -0.004098, 0.9917, -0.291, -0.09014, 0.9525, -0.1288, -0.004098, 0.9917, -0.2399, -0.6155, 0.7507, -0.291, -0.09014, 0.9525, -0.2268, 0.6237, 0.7481, -0.361, 0.6417, 0.6767, -0.05796, 0.336, 0.9401, -0.361, 0.6417, 0.6767, -0.5679, 0.2194, 0.7934, -0.05796, 0.336, 0.9401, -0.05796, 0.336, 0.9401, -0.5679, 0.2194, 0.7934, -0.1288, -0.004098, 0.9917, -0.5679, 0.2194, 0.7934, -0.5834, -0.4056, 0.7036, -0.1288, -0.004098, 0.9917, -0.1288, -0.004098, 0.9917, -0.5834, -0.4056, 0.7036, -0.2399, -0.6155, 0.7507, -0.5834, -0.4056, 0.7036, -0.2977, -0.9374, 0.1808, -0.2399, -0.6155, 0.7507, -0.6086, 0.2384, 0.7568, -0.3974, -0.3789, 0.8357, -0.7326, 0.2639, 0.6274, -0.291, -0.09014, 0.9525, -0.4473, -0.3528, 0.8218, -0.6086, 0.2384, 0.7568, -0.2399, -0.6155, 0.7507, -0.4097, -0.7672, 0.4934, -0.291, -0.09014, 0.9525, -0.6086, 0.2384, 0.7568, -0.4473, -0.3528, 0.8218, -0.3974, -0.3789, 0.8357, -0.4473, -0.3528, 0.8218, -0.08454, -0.6333, 0.7693, -0.3974, -0.3789, 0.8357, -0.291, -0.09014, 0.9525, -0.4097, -0.7672, 0.4934, -0.4473, -0.3528, 0.8218, -0.4097, -0.7672, 0.4934, -0.3075, -0.8026, 0.5112, -0.4473, -0.3528, 0.8218, -0.4473, -0.3528, 0.8218, -0.3075, -0.8026, 0.5112, -0.08454, -0.6333, 0.7693, -0.3075, -0.8026, 0.5112, -0.1062, -0.8377, 0.5358, -0.08454, -0.6333, 0.7693, -0.2399, -0.6155, 0.7507, -0.3235, -0.946, 0.02142, -0.4097, -0.7672, 0.4934, -0.3235, -0.946, 0.02142, -0.5093, -0.85, 0.1344, -0.4097, -0.7672, 0.4934, -0.4097, -0.7672, 0.4934, -0.5093, -0.85, 0.1344, -0.3075, -0.8026, 0.5112, -0.5093, -0.85, 0.1344, -0.3471, -0.8017, 0.4866, -0.3075, -0.8026, 0.5112, -0.3075, -0.8026, 0.5112, -0.3471, -0.8017, 0.4866, -0.1062, -0.8377, 0.5358, -0.3471, -0.8017, 0.4866, 0.02093, -0.6674, 0.7444, -0.1062, -0.8377, 0.5358, -0.3974, -0.3789, 0.8357, -0.3143, -0.05124, 0.9479, -0.7326, 0.2639, 0.6274, -0.08454, -0.6333, 0.7693, 0.07778, -0.6417, 0.763, -0.3974, -0.3789, 0.8357, -0.1062, -0.8377, 0.5358, 0.1501, -0.7126, 0.6854, -0.08454, -0.6333, 0.7693, -0.3974, -0.3789, 0.8357, 0.07778, -0.6417, 0.763, -0.3143, -0.05124, 0.9479, 0.07778, -0.6417, 0.763, 0.309, -0.127, 0.9426, -0.3143, -0.05124, 0.9479, -0.08454, -0.6333, 0.7693, 0.1501, -0.7126, 0.6854, 0.07778, -0.6417, 0.763, 0.1501, -0.7126, 0.6854, 0.4187, -0.6021, 0.6798, 0.07778, -0.6417, 0.763, 0.07778, -0.6417, 0.763, 0.4187, -0.6021, 0.6798, 0.309, -0.127, 0.9426, 0.4187, -0.6021, 0.6798, 0.8292, -0.09592, 0.5507, 0.309, -0.127, 0.9426, -0.1062, -0.8377, 0.5358, 0.25, -0.7666, 0.5915, 0.1501, -0.7126, 0.6854, 0.25, -0.7666, 0.5915, 0.6102, -0.6428, 0.4631, 0.1501, -0.7126, 0.6854, 0.1501, -0.7126, 0.6854, 0.6102, -0.6428, 0.4631, 0.4187, -0.6021, 0.6798, 0.6102, -0.6428, 0.4631, 0.8317, -0.4121, 0.372, 0.4187, -0.6021, 0.6798, 0.4187, -0.6021, 0.6798, 0.8317, -0.4121, 0.372, 0.8292, -0.09592, 0.5507, 0.8317, -0.4121, 0.372, 0.8927, -0.04883, 0.4479, 0.8292, -0.09592, 0.5507, 0.6485, 0.05712, 0.759, 0.7808, 0.356, 0.5134, 0.8927, -0.04883, 0.4479, 0.7209, 0.4024, 0.5643, 0.5009, 0.4651, 0.7299, 0.6485, 0.05712, 0.759, 0.7518, 0.6534, -0.08883, 0.4558, 0.684, 0.5696, 0.7209, 0.4024, 0.5643, 0.6485, 0.05712, 0.759, 0.5009, 0.4651, 0.7299, 0.7808, 0.356, 0.5134, 0.5009, 0.4651, 0.7299, 0.5792, 0.5338, 0.6162, 0.7808, 0.356, 0.5134, 0.7209, 0.4024, 0.5643, 0.4558, 0.684, 0.5696, 0.5009, 0.4651, 0.7299, 0.4558, 0.684, 0.5696, 0.5078, 0.6493, 0.5662, 0.5009, 0.4651, 0.7299, 0.5009, 0.4651, 0.7299, 0.5078, 0.6493, 0.5662, 0.5792, 0.5338, 0.6162, 0.5078, 0.6493, 0.5662, 0.3622, 0.7244, 0.5866, 0.5792, 0.5338, 0.6162, 0.7518, 0.6534, -0.08883, 0.3807, 0.9236, -0.04577, 0.4558, 0.684, 0.5696, 0.3807, 0.9236, -0.04577, 0.1038, 0.8611, 0.4977, 0.4558, 0.684, 0.5696, 0.4558, 0.684, 0.5696, 0.1038, 0.8611, 0.4977, 0.5078, 0.6493, 0.5662, 0.1038, 0.8611, 0.4977, 0.1382, 0.9433, 0.3019, 0.5078, 0.6493, 0.5662, 0.5078, 0.6493, 0.5662, 0.1382, 0.9433, 0.3019, 0.3622, 0.7244, 0.5866, 0.1382, 0.9433, 0.3019, -0.02044, 0.9187, 0.3943, 0.3622, 0.7244, 0.5866, -0.1246, 0.9767, 0.1745, -0.3141, 0.8215, 0.4759, -0.02044, 0.9187, 0.3943, -0.04981, 0.9536, 0.2969, -0.2697, 0.8719, 0.4087, -0.1246, 0.9767, 0.1745, -0.07034, 0.9975, 0.008725, -0.1463, 0.9044, 0.4009, -0.04981, 0.9536, 0.2969, -0.1246, 0.9767, 0.1745, -0.2697, 0.8719, 0.4087, -0.3141, 0.8215, 0.4759, -0.2697, 0.8719, 0.4087, -0.5459, 0.6667, 0.5075, -0.3141, 0.8215, 0.4759, -0.04981, 0.9536, 0.2969, -0.1463, 0.9044, 0.4009, -0.2697, 0.8719, 0.4087, -0.1463, 0.9044, 0.4009, -0.3798, 0.6523, 0.656, -0.2697, 0.8719, 0.4087, -0.2697, 0.8719, 0.4087, -0.3798, 0.6523, 0.656, -0.5459, 0.6667, 0.5075, -0.3798, 0.6523, 0.656, -0.5072, 0.596, 0.6225, -0.5459, 0.6667, 0.5075, -0.07034, 0.9975, 0.008725, -0.3247, 0.941, -0.09569, -0.1463, 0.9044, 0.4009, -0.3247, 0.941, -0.09569, -0.4488, 0.7689, 0.4554, -0.1463, 0.9044, 0.4009, -0.1463, 0.9044, 0.4009, -0.4488, 0.7689, 0.4554, -0.3798, 0.6523, 0.656, -0.4488, 0.7689, 0.4554, -0.3834, 0.585, 0.7147, -0.3798, 0.6523, 0.656, -0.3798, 0.6523, 0.656, -0.3834, 0.585, 0.7147, -0.5072, 0.596, 0.6225, -0.3834, 0.585, 0.7147, -0.2974, 0.7004, 0.6488, -0.5072, 0.596, 0.6225, -0.4591, 0.6464, 0.6094, -0.361, 0.6417, 0.6767, -0.2974, 0.7004, 0.6488, -0.8503, 0.4566, 0.2618, -0.7644, 0.3945, 0.51, -0.4591, 0.6464, 0.6094, -0.8878, 0.07923, -0.4535, -0.9915, 0.09295, 0.09118, -0.8503, 0.4566, 0.2618, -0.4591, 0.6464, 0.6094, -0.7644, 0.3945, 0.51, -0.361, 0.6417, 0.6767, -0.7644, 0.3945, 0.51, -0.5679, 0.2194, 0.7934, -0.361, 0.6417, 0.6767, -0.8503, 0.4566, 0.2618, -0.9915, 0.09295, 0.09118, -0.7644, 0.3945, 0.51, -0.9915, 0.09295, 0.09118, -0.8728, -0.1457, 0.4658, -0.7644, 0.3945, 0.51, -0.7644, 0.3945, 0.51, -0.8728, -0.1457, 0.4658, -0.5679, 0.2194, 0.7934, -0.8728, -0.1457, 0.4658, -0.5834, -0.4056, 0.7036, -0.5679, 0.2194, 0.7934, -0.8878, 0.07923, -0.4535, -0.8303, -0.06196, -0.5539, -0.9915, 0.09295, 0.09118, -0.8303, -0.06196, -0.5539, -0.9423, -0.3254, 0.07832, -0.9915, 0.09295, 0.09118, -0.9915, 0.09295, 0.09118, -0.9423, -0.3254, 0.07832, -0.8728, -0.1457, 0.4658, -0.9423, -0.3254, 0.07832, -0.4822, -0.7782, 0.4024, -0.8728, -0.1457, 0.4658, -0.8728, -0.1457, 0.4658, -0.4822, -0.7782, 0.4024, -0.5834, -0.4056, 0.7036, -0.4822, -0.7782, 0.4024, -0.2977, -0.9374, 0.1808, -0.5834, -0.4056, 0.7036, -0.2485, -0.8824, 0.3995, -0.3235, -0.946, 0.02142, -0.2977, -0.9374, 0.1808, -0.524, -0.6824, 0.5096, -0.5249, -0.6253, 0.5775, -0.2485, -0.8824, 0.3995, -0.4709, -0.8313, -0.2954, -0.4969, -0.6677, 0.5544, -0.524, -0.6824, 0.5096, -0.2485, -0.8824, 0.3995, -0.5249, -0.6253, 0.5775, -0.3235, -0.946, 0.02142, -0.5249, -0.6253, 0.5775, -0.5093, -0.85, 0.1344, -0.3235, -0.946, 0.02142, -0.524, -0.6824, 0.5096, -0.4969, -0.6677, 0.5544, -0.5249, -0.6253, 0.5775, -0.4969, -0.6677, 0.5544, -0.5684, -0.5433, 0.6179, -0.5249, -0.6253, 0.5775, -0.5249, -0.6253, 0.5775, -0.5684, -0.5433, 0.6179, -0.5093, -0.85, 0.1344, -0.5684, -0.5433, 0.6179, -0.3471, -0.8017, 0.4866, -0.5093, -0.85, 0.1344, -0.4709, -0.8313, -0.2954, -0.2774, -0.8833, -0.378, -0.4969, -0.6677, 0.5544, -0.2774, -0.8833, -0.378, -0.287, -0.8425, 0.456, -0.4969, -0.6677, 0.5544, -0.4969, -0.6677, 0.5544, -0.287, -0.8425, 0.456, -0.5684, -0.5433, 0.6179, -0.287, -0.8425, 0.456, -0.104, -0.5445, 0.8323, -0.5684, -0.5433, 0.6179, -0.5684, -0.5433, 0.6179, -0.104, -0.5445, 0.8323, -0.3471, -0.8017, 0.4866, -0.104, -0.5445, 0.8323, 0.02093, -0.6674, 0.7444, -0.3471, -0.8017, 0.4866, 0.307, -0.5452, 0.7801, 0.25, -0.7666, 0.5915, 0.02093, -0.6674, 0.7444, 0.8106, -0.5329, 0.2428, 0.7311, -0.4912, 0.4735, 0.307, -0.5452, 0.7801, 0.8144, -0.5304, -0.2355, 0.7832, -0.5961, 0.1769, 0.8106, -0.5329, 0.2428, 0.307, -0.5452, 0.7801, 0.7311, -0.4912, 0.4735, 0.25, -0.7666, 0.5915, 0.7311, -0.4912, 0.4735, 0.6102, -0.6428, 0.4631, 0.25, -0.7666, 0.5915, 0.8106, -0.5329, 0.2428, 0.7832, -0.5961, 0.1769, 0.7311, -0.4912, 0.4735, 0.7832, -0.5961, 0.1769, 0.7754, -0.5345, 0.3362, 0.7311, -0.4912, 0.4735, 0.7311, -0.4912, 0.4735, 0.7754, -0.5345, 0.3362, 0.6102, -0.6428, 0.4631, 0.7754, -0.5345, 0.3362, 0.8317, -0.4121, 0.372, 0.6102, -0.6428, 0.4631, 0.8144, -0.5304, -0.2355, 0.5581, -0.8003, -0.2192, 0.7832, -0.5961, 0.1769, 0.5581, -0.8003, -0.2192, 0.6127, -0.7187, 0.3286, 0.7832, -0.5961, 0.1769, 0.7832, -0.5961, 0.1769, 0.6127, -0.7187, 0.3286, 0.7754, -0.5345, 0.3362, 0.6127, -0.7187, 0.3286, 0.7261, -0.3464, 0.5939, 0.7754, -0.5345, 0.3362, 0.7754, -0.5345, 0.3362, 0.7261, -0.3464, 0.5939, 0.8317, -0.4121, 0.372, 0.7261, -0.3464, 0.5939, 0.8927, -0.04883, 0.4479, 0.8317, -0.4121, 0.372, 0.1382, 0.9433, 0.3019, -0.1246, 0.9767, 0.1745, -0.02044, 0.9187, 0.3943, 0.1038, 0.8611, 0.4977, -0.17, 0.9483, 0.2682, 0.1382, 0.9433, 0.3019, 0.3807, 0.9236, -0.04577, -0.1477, 0.987, -0.06389, 0.1038, 0.8611, 0.4977, 0.1382, 0.9433, 0.3019, -0.17, 0.9483, 0.2682, -0.1246, 0.9767, 0.1745, -0.17, 0.9483, 0.2682, -0.04981, 0.9536, 0.2969, -0.1246, 0.9767, 0.1745, 0.1038, 0.8611, 0.4977, -0.1477, 0.987, -0.06389, -0.17, 0.9483, 0.2682, -0.1477, 0.987, -0.06389, -0.09136, 0.9957, 0.01295, -0.17, 0.9483, 0.2682, -0.17, 0.9483, 0.2682, -0.09136, 0.9957, 0.01295, -0.04981, 0.9536, 0.2969, -0.09136, 0.9957, 0.01295, -0.07034, 0.9975, 0.008725, -0.04981, 0.9536, 0.2969, 0.3807, 0.9236, -0.04577, 0.05404, 0.721, -0.6908, -0.1477, 0.987, -0.06389, 0.05404, 0.721, -0.6908, -0.09429, 0.8397, -0.5348, -0.1477, 0.987, -0.06389, -0.1477, 0.987, -0.06389, -0.09429, 0.8397, -0.5348, -0.09136, 0.9957, 0.01295, -0.09429, 0.8397, -0.5348, -0.07463, 0.8791, -0.4707, -0.09136, 0.9957, 0.01295, -0.09136, 0.9957, 0.01295, -0.07463, 0.8791, -0.4707, -0.07034, 0.9975, 0.008725, -0.07463, 0.8791, -0.4707, -0.1921, 0.851, -0.4888, -0.07034, 0.9975, 0.008725, -0.3834, 0.585, 0.7147, -0.4591, 0.6464, 0.6094, -0.2974, 0.7004, 0.6488, -0.4488, 0.7689, 0.4554, -0.6068, 0.6871, 0.3997, -0.3834, 0.585, 0.7147, -0.3247, 0.941, -0.09569, -0.5869, 0.7769, -0.2283, -0.4488, 0.7689, 0.4554, -0.3834, 0.585, 0.7147, -0.6068, 0.6871, 0.3997, -0.4591, 0.6464, 0.6094, -0.6068, 0.6871, 0.3997, -0.8503, 0.4566, 0.2618, -0.4591, 0.6464, 0.6094, -0.4488, 0.7689, 0.4554, -0.5869, 0.7769, -0.2283, -0.6068, 0.6871, 0.3997, -0.5869, 0.7769, -0.2283, -0.8133, 0.4543, -0.3636, -0.6068, 0.6871, 0.3997, -0.6068, 0.6871, 0.3997, -0.8133, 0.4543, -0.3636, -0.8503, 0.4566, 0.2618, -0.8133, 0.4543, -0.3636, -0.8878, 0.07923, -0.4535, -0.8503, 0.4566, 0.2618, -0.3247, 0.941, -0.09569, -0.3016, 0.6085, -0.734, -0.5869, 0.7769, -0.2283, -0.3016, 0.6085, -0.734, -0.3795, 0.2628, -0.8871, -0.5869, 0.7769, -0.2283, -0.5869, 0.7769, -0.2283, -0.3795, 0.2628, -0.8871, -0.8133, 0.4543, -0.3636, -0.3795, 0.2628, -0.8871, -0.4227, -0.01793, -0.9061, -0.8133, 0.4543, -0.3636, -0.8133, 0.4543, -0.3636, -0.4227, -0.01793, -0.9061, -0.8878, 0.07923, -0.4535, -0.4227, -0.01793, -0.9061, -0.4418, -0.01314, -0.897, -0.8878, 0.07923, -0.4535, -0.4822, -0.7782, 0.4024, -0.2485, -0.8824, 0.3995, -0.2977, -0.9374, 0.1808, -0.9423, -0.3254, 0.07832, -0.685, -0.6742, 0.2763, -0.4822, -0.7782, 0.4024, -0.8303, -0.06196, -0.5539, -0.7888, -0.2945, -0.5395, -0.9423, -0.3254, 0.07832, -0.4822, -0.7782, 0.4024, -0.685, -0.6742, 0.2763, -0.2485, -0.8824, 0.3995, -0.685, -0.6742, 0.2763, -0.524, -0.6824, 0.5096, -0.2485, -0.8824, 0.3995, -0.9423, -0.3254, 0.07832, -0.7888, -0.2945, -0.5395, -0.685, -0.6742, 0.2763, -0.7888, -0.2945, -0.5395, -0.6734, -0.6073, -0.4216, -0.685, -0.6742, 0.2763, -0.685, -0.6742, 0.2763, -0.6734, -0.6073, -0.4216, -0.524, -0.6824, 0.5096, -0.6734, -0.6073, -0.4216, -0.4709, -0.8313, -0.2954, -0.524, -0.6824, 0.5096, -0.8303, -0.06196, -0.5539, -0.3421, 0.01627, -0.9395, -0.7888, -0.2945, -0.5395, -0.3421, 0.01627, -0.9395, -0.2933, -0.113, -0.9493, -0.7888, -0.2945, -0.5395, -0.7888, -0.2945, -0.5395, -0.2933, -0.113, -0.9493, -0.6734, -0.6073, -0.4216, -0.2933, -0.113, -0.9493, -0.2217, -0.3446, -0.9122, -0.6734, -0.6073, -0.4216, -0.6734, -0.6073, -0.4216, -0.2217, -0.3446, -0.9122, -0.4709, -0.8313, -0.2954, -0.2217, -0.3446, -0.9122, -0.1223, -0.5179, -0.8466, -0.4709, -0.8313, -0.2954, -0.104, -0.5445, 0.8323, 0.307, -0.5452, 0.7801, 0.02093, -0.6674, 0.7444, -0.287, -0.8425, 0.456, 0.3517, -0.8596, 0.3706, -0.104, -0.5445, 0.8323, -0.2774, -0.8833, -0.378, 0.09668, -0.8686, -0.4859, -0.287, -0.8425, 0.456, -0.104, -0.5445, 0.8323, 0.3517, -0.8596, 0.3706, 0.307, -0.5452, 0.7801, 0.3517, -0.8596, 0.3706, 0.8106, -0.5329, 0.2428, 0.307, -0.5452, 0.7801, -0.287, -0.8425, 0.456, 0.09668, -0.8686, -0.4859, 0.3517, -0.8596, 0.3706, 0.09668, -0.8686, -0.4859, 0.6555, -0.6359, -0.4074, 0.3517, -0.8596, 0.3706, 0.3517, -0.8596, 0.3706, 0.6555, -0.6359, -0.4074, 0.8106, -0.5329, 0.2428, 0.6555, -0.6359, -0.4074, 0.8144, -0.5304, -0.2355, 0.8106, -0.5329, 0.2428, -0.2774, -0.8833, -0.378, -0.04772, -0.5101, -0.8588, 0.09668, -0.8686, -0.4859, -0.04772, -0.5101, -0.8588, 0.2446, -0.4762, -0.8447, 0.09668, -0.8686, -0.4859, 0.09668, -0.8686, -0.4859, 0.2446, -0.4762, -0.8447, 0.6555, -0.6359, -0.4074, 0.2446, -0.4762, -0.8447, 0.5243, -0.4513, -0.7221, 0.6555, -0.6359, -0.4074, 0.6555, -0.6359, -0.4074, 0.5243, -0.4513, -0.7221, 0.8144, -0.5304, -0.2355, 0.5243, -0.4513, -0.7221, 0.5698, -0.5508, -0.6099, 0.8144, -0.5304, -0.2355, 0.7261, -0.3464, 0.5939, 0.6485, 0.05712, 0.759, 0.8927, -0.04883, 0.4479, 0.6127, -0.7187, 0.3286, 0.8247, -0.2896, 0.4858, 0.7261, -0.3464, 0.5939, 0.5581, -0.8003, -0.2192, 0.7691, -0.5046, -0.3923, 0.6127, -0.7187, 0.3286, 0.7261, -0.3464, 0.5939, 0.8247, -0.2896, 0.4858, 0.6485, 0.05712, 0.759, 0.8247, -0.2896, 0.4858, 0.7209, 0.4024, 0.5643, 0.6485, 0.05712, 0.759, 0.6127, -0.7187, 0.3286, 0.7691, -0.5046, -0.3923, 0.8247, -0.2896, 0.4858, 0.7691, -0.5046, -0.3923, 0.9431, 0.1202, -0.3101, 0.8247, -0.2896, 0.4858, 0.8247, -0.2896, 0.4858, 0.9431, 0.1202, -0.3101, 0.7209, 0.4024, 0.5643, 0.9431, 0.1202, -0.3101, 0.7518, 0.6534, -0.08883, 0.7209, 0.4024, 0.5643, 0.5581, -0.8003, -0.2192, 0.3239, -0.4927, -0.8077, 0.7691, -0.5046, -0.3923, 0.3239, -0.4927, -0.8077, 0.4281, -0.0802, -0.9002, 0.7691, -0.5046, -0.3923, 0.7691, -0.5046, -0.3923, 0.4281, -0.0802, -0.9002, 0.9431, 0.1202, -0.3101, 0.4281, -0.0802, -0.9002, 0.5198, 0.2661, -0.8118, 0.9431, 0.1202, -0.3101, 0.9431, 0.1202, -0.3101, 0.5198, 0.2661, -0.8118, 0.7518, 0.6534, -0.08883, 0.5198, 0.2661, -0.8118, 0.4688, 0.5962, -0.6518, 0.7518, 0.6534, -0.08883, 0.0928, 0.1882, -0.9777, 0.05404, 0.721, -0.6908, 0.4688, 0.5962, -0.6518, 0.0326, 0.01273, -0.9994, 0.04823, 0.3166, -0.9473, 0.0928, 0.1882, -0.9777, 0.0718, -0.1107, -0.9913, 0.08121, 0.06418, -0.9946, 0.0326, 0.01273, -0.9994, 0.0928, 0.1882, -0.9777, 0.04823, 0.3166, -0.9473, 0.05404, 0.721, -0.6908, 0.04823, 0.3166, -0.9473, -0.09429, 0.8397, -0.5348, 0.05404, 0.721, -0.6908, 0.0326, 0.01273, -0.9994, 0.08121, 0.06418, -0.9946, 0.04823, 0.3166, -0.9473, 0.08121, 0.06418, -0.9946, -0.03072, 0.5388, -0.8419, 0.04823, 0.3166, -0.9473, 0.04823, 0.3166, -0.9473, -0.03072, 0.5388, -0.8419, -0.09429, 0.8397, -0.5348, -0.03072, 0.5388, -0.8419, -0.07463, 0.8791, -0.4707, -0.09429, 0.8397, -0.5348, 0.0718, -0.1107, -0.9913, 0.03804, -0.09356, -0.9949, 0.08121, 0.06418, -0.9946, 0.03804, -0.09356, -0.9949, -0.08486, 0.1682, -0.9821, 0.08121, 0.06418, -0.9946, 0.08121, 0.06418, -0.9946, -0.08486, 0.1682, -0.9821, -0.03072, 0.5388, -0.8419, -0.08486, 0.1682, -0.9821, -0.1428, 0.5379, -0.8308, -0.03072, 0.5388, -0.8419, -0.03072, 0.5388, -0.8419, -0.1428, 0.5379, -0.8308, -0.07463, 0.8791, -0.4707, -0.1428, 0.5379, -0.8308, -0.1921, 0.851, -0.4888, -0.07463, 0.8791, -0.4707, -0.1428, 0.5379, -0.8308, -0.3016, 0.6085, -0.734, -0.1921, 0.851, -0.4888, -0.08486, 0.1682, -0.9821, -0.1906, 0.1478, -0.9705, -0.1428, 0.5379, -0.8308, 0.03804, -0.09356, -0.9949, -0.1248, -0.05479, -0.9907, -0.08486, 0.1682, -0.9821, -0.1428, 0.5379, -0.8308, -0.1906, 0.1478, -0.9705, -0.3016, 0.6085, -0.734, -0.1906, 0.1478, -0.9705, -0.3795, 0.2628, -0.8871, -0.3016, 0.6085, -0.734, -0.08486, 0.1682, -0.9821, -0.1248, -0.05479, -0.9907, -0.1906, 0.1478, -0.9705, -0.1248, -0.05479, -0.9907, -0.1936, -0.06056, -0.9792, -0.1906, 0.1478, -0.9705, -0.1906, 0.1478, -0.9705, -0.1936, -0.06056, -0.9792, -0.3795, 0.2628, -0.8871, -0.1936, -0.06056, -0.9792, -0.4227, -0.01793, -0.9061, -0.3795, 0.2628, -0.8871, 0.03804, -0.09356, -0.9949, -0.01738, -0.09761, -0.9951, -0.1248, -0.05479, -0.9907, -0.01738, -0.09761, -0.9951, -0.1652, -0.1018, -0.981, -0.1248, -0.05479, -0.9907, -0.1248, -0.05479, -0.9907, -0.1652, -0.1018, -0.981, -0.1936, -0.06056, -0.9792, -0.1652, -0.1018, -0.981, -0.1838, -0.06284, -0.981, -0.1936, -0.06056, -0.9792, -0.1936, -0.06056, -0.9792, -0.1838, -0.06284, -0.981, -0.4227, -0.01793, -0.9061, -0.1838, -0.06284, -0.981, -0.4418, -0.01314, -0.897, -0.4227, -0.01793, -0.9061, -0.1838, -0.06284, -0.981, -0.3421, 0.01627, -0.9395, -0.4418, -0.01314, -0.897, -0.1652, -0.1018, -0.981, -0.1556, 0.004825, -0.9878, -0.1838, -0.06284, -0.981, -0.01738, -0.09761, -0.9951, -0.1572, 0.01304, -0.9875, -0.1652, -0.1018, -0.981, -0.1838, -0.06284, -0.981, -0.1556, 0.004825, -0.9878, -0.3421, 0.01627, -0.9395, -0.1556, 0.004825, -0.9878, -0.2933, -0.113, -0.9493, -0.3421, 0.01627, -0.9395, -0.1652, -0.1018, -0.981, -0.1572, 0.01304, -0.9875, -0.1556, 0.004825, -0.9878, -0.1572, 0.01304, -0.9875, -0.1909, 0.0127, -0.9815, -0.1556, 0.004825, -0.9878, -0.1556, 0.004825, -0.9878, -0.1909, 0.0127, -0.9815, -0.2933, -0.113, -0.9493, -0.1909, 0.0127, -0.9815, -0.2217, -0.3446, -0.9122, -0.2933, -0.113, -0.9493, -0.01738, -0.09761, -0.9951, 0.01058, 0.1023, -0.9947, -0.1572, 0.01304, -0.9875, 0.01058, 0.1023, -0.9947, -0.1324, 0.05184, -0.9898, -0.1572, 0.01304, -0.9875, -0.1572, 0.01304, -0.9875, -0.1324, 0.05184, -0.9898, -0.1909, 0.0127, -0.9815, -0.1324, 0.05184, -0.9898, -0.1643, -0.189, -0.9681, -0.1909, 0.0127, -0.9815, -0.1909, 0.0127, -0.9815, -0.1643, -0.189, -0.9681, -0.2217, -0.3446, -0.9122, -0.1643, -0.189, -0.9681, -0.1223, -0.5179, -0.8466, -0.2217, -0.3446, -0.9122, 0.5198, 0.2661, -0.8118, 0.0928, 0.1882, -0.9777, 0.4688, 0.5962, -0.6518, 0.4281, -0.0802, -0.9002, -0.007548, 0.08354, -0.9965, 0.5198, 0.2661, -0.8118, 0.3239, -0.4927, -0.8077, -0.02546, -0.06317, -0.9977, 0.4281, -0.0802, -0.9002, 0.5198, 0.2661, -0.8118, -0.007548, 0.08354, -0.9965, 0.0928, 0.1882, -0.9777, -0.007548, 0.08354, -0.9965, 0.0326, 0.01273, -0.9994, 0.0928, 0.1882, -0.9777, 0.4281, -0.0802, -0.9002, -0.02546, -0.06317, -0.9977, -0.007548, 0.08354, -0.9965, -0.02546, -0.06317, -0.9977, -0.08901, -0.01091, -0.996, -0.007548, 0.08354, -0.9965, -0.007548, 0.08354, -0.9965, -0.08901, -0.01091, -0.996, 0.0326, 0.01273, -0.9994, -0.08901, -0.01091, -0.996, 0.0718, -0.1107, -0.9913, 0.0326, 0.01273, -0.9994, 0.3239, -0.4927, -0.8077, 0.201, -0.2217, -0.9542, -0.02546, -0.06317, -0.9977, 0.201, -0.2217, -0.9542, -0.03499, 0.06503, -0.9973, -0.02546, -0.06317, -0.9977, -0.02546, -0.06317, -0.9977, -0.03499, 0.06503, -0.9973, -0.08901, -0.01091, -0.996, -0.03499, 0.06503, -0.9973, 0.01441, 0.05137, -0.9986, -0.08901, -0.01091, -0.996, -0.08901, -0.01091, -0.996, 0.01441, 0.05137, -0.9986, 0.0718, -0.1107, -0.9913, 0.01441, 0.05137, -0.9986, 0.08891, -0.1021, -0.9908, 0.0718, -0.1107, -0.9913, -0.1643, -0.189, -0.9681, -0.04772, -0.5101, -0.8588, -0.1223, -0.5179, -0.8466, -0.1324, 0.05184, -0.9898, 0.0362, -0.1971, -0.9797, -0.1643, -0.189, -0.9681, 0.01058, 0.1023, -0.9947, 0.04975, 0.1219, -0.9913, -0.1324, 0.05184, -0.9898, -0.1643, -0.189, -0.9681, 0.0362, -0.1971, -0.9797, -0.04772, -0.5101, -0.8588, 0.0362, -0.1971, -0.9797, 0.2446, -0.4762, -0.8447, -0.04772, -0.5101, -0.8588, -0.1324, 0.05184, -0.9898, 0.04975, 0.1219, -0.9913, 0.0362, -0.1971, -0.9797, 0.04975, 0.1219, -0.9913, 0.1756, -0.1515, -0.9727, 0.0362, -0.1971, -0.9797, 0.0362, -0.1971, -0.9797, 0.1756, -0.1515, -0.9727, 0.2446, -0.4762, -0.8447, 0.1756, -0.1515, -0.9727, 0.5243, -0.4513, -0.7221, 0.2446, -0.4762, -0.8447, 0.01058, 0.1023, -0.9947, 0.01441, 0.05137, -0.9986, 0.04975, 0.1219, -0.9913, 0.01441, 0.05137, -0.9986, -0.03499, 0.06503, -0.9973, 0.04975, 0.1219, -0.9913, 0.04975, 0.1219, -0.9913, -0.03499, 0.06503, -0.9973, 0.1756, -0.1515, -0.9727, -0.03499, 0.06503, -0.9973, 0.201, -0.2217, -0.9542, 0.1756, -0.1515, -0.9727, 0.1756, -0.1515, -0.9727, 0.201, -0.2217, -0.9542, 0.5243, -0.4513, -0.7221, 0.201, -0.2217, -0.9542, 0.5698, -0.5508, -0.6099, 0.5243, -0.4513, -0.7221])] * 3)])
me_berry_mesh = bpy.data.meshes.new('Berry Mesh')
me_berry_mesh.from_pydata([(-0.7857, 0.05785, 0.9376), (-0.6917, 0.002172, 0.9939), (-0.8042, -0.04702, 0.999), (-0.8854, 0.04478, 1.008), (-0.8231, 0.1507, 1.009), (-0.7033, 0.1244, 1.0), (-0.7332, -0.04532, 1.099), (-0.853, -0.01898, 1.108), (-0.8646, 0.1032, 1.114), (-0.7521, 0.1524, 1.109), (-0.6709, 0.06061, 1.1), (-0.7706, 0.04753, 1.171), (0.4422, 0.469, 0.8191), (0.58, 0.4705, 0.8248), (0.5115, 0.3522, 0.8433), (0.3965, 0.3801, 0.9142), (0.394, 0.5157, 0.9396), (0.5074, 0.5716, 0.8844), (0.6196, 0.3826, 0.9235), (0.5061, 0.3267, 0.9788), (0.4335, 0.4278, 1.038), (0.502, 0.5461, 1.02), (0.617, 0.5182, 0.9489), (0.5714, 0.4293, 1.044), (0.5024, -0.2976, 0.8148), (0.5926, -0.3558, 0.8745), (0.4781, -0.4004, 0.8777), (0.4005, -0.3053, 0.8831), (0.467, -0.2019, 0.8834), (0.5858, -0.2331, 0.8781), (0.5465, -0.3995, 0.9798), (0.4278, -0.3682, 0.9851), (0.4209, -0.2456, 0.9886), (0.5354, -0.201, 0.9855), (0.613, -0.2961, 0.98), (0.5112, -0.3038, 1.048), (-0.05299, 0.03486, 1.241), (-0.0655, -0.0119, 1.334), (-0.1489, 0.02394, 1.281), (-0.1217, 0.1136, 1.235), (-0.02154, 0.1332, 1.258), (0.01319, 0.05564, 1.319), (-0.1419, 0.03797, 1.385), (-0.1767, 0.1155, 1.324), (-0.09798, 0.1831, 1.309), (-0.01462, 0.1472, 1.362), (-0.04178, 0.05756, 1.408), (-0.1105, 0.1363, 1.402), (-0.3024, 0.5304, 0.7901), (-0.2596, 0.4513, 0.8947), (-0.3939, 0.4582, 0.864), (-0.4224, 0.5879, 0.8265), (-0.3057, 0.6611, 0.834), (-0.205, 0.5767, 0.8762), (-0.3531, 0.4599, 0.9958), (-0.4537, 0.5444, 0.9537), (-0.3992, 0.6698, 0.9351), (-0.2648, 0.6628, 0.9658), (-0.2363, 0.5331, 1.003), (-0.3563, 0.5907, 1.04), (-0.03849, 0.788, 0.4544), (-0.03486, 0.7248, 0.5598), (-0.1431, 0.7561, 0.5106), (-0.1315, 0.8681, 0.4613), (-0.01608, 0.9061, 0.4801), (0.04362, 0.8175, 0.5409), (-0.1256, 0.7659, 0.6318), (-0.1853, 0.8544, 0.571), (-0.1068, 0.9471, 0.5521), (0.001408, 0.9159, 0.6014), (-0.0102, 0.8039, 0.6506), (-0.1032, 0.884, 0.6575), (1.002, -0.06857, 0.5226), (0.9615, -0.1142, 0.6464), (0.8702, -0.05566, 0.5611), (0.9334, 0.04803, 0.4956), (1.064, 0.05356, 0.5403), (1.081, -0.04671, 0.6335), (0.8678, -0.02582, 0.6958), (0.8504, 0.07444, 0.6026), (0.9701, 0.1419, 0.5898), (1.061, 0.08339, 0.675), (0.9982, -0.02029, 0.7406), (0.9295, 0.0963, 0.7135), (0.8892, 0.5661, 0.304), (0.9902, 0.5161, 0.3532), (0.8822, 0.4579, 0.3619), (0.7948, 0.5426, 0.379), (0.8486, 0.653, 0.3808), (0.9694, 0.6367, 0.3649), (0.958, 0.4616, 0.4586), (0.8373, 0.478, 0.4745), (0.8165, 0.5985, 0.4862), (0.9244, 0.6567, 0.4775), (1.012, 0.5721, 0.4604), (0.9174, 0.5485, 0.5354), (-1.06, 0.2168, 0.4538), (-0.9751, 0.1553, 0.5184), (-1.092, 0.1173, 0.5184), (-1.164, 0.2168, 0.5184), (-1.092, 0.3162, 0.5184), (-0.9751, 0.2782, 0.5184), (-1.027, 0.1173, 0.623), (-1.144, 0.1553, 0.623), (-1.144, 0.2782, 0.623), (-1.027, 0.3162, 0.623), (-0.9551, 0.2168, 0.623), (-1.06, 0.2168, 0.6876), (0.3953, -0.7066, 0.2187), (0.4859, -0.7443, 0.2551), (0.3981, -0.8005, 0.2649), (0.3195, -0.7345, 0.2853), (0.3587, -0.6374, 0.2883), (0.4616, -0.6435, 0.2696), (0.4661, -0.7955, 0.3443), (0.3633, -0.7894, 0.363), (0.3389, -0.6886, 0.3774), (0.4267, -0.6324, 0.3677), (0.5053, -0.6985, 0.3472), (0.4296, -0.7263, 0.4139), (-0.04021, -0.6541, 0.7257), (0.09167, -0.683, 0.7541), (-0.00555, -0.7793, 0.7723), (-0.119, -0.7168, 0.8201), (-0.09181, -0.582, 0.8314), (0.03836, -0.5611, 0.7907), (0.09444, -0.7637, 0.8661), (-0.03574, -0.7846, 0.9068), (-0.08905, -0.6627, 0.9434), (0.008171, -0.5664, 0.9252), (0.1216, -0.6289, 0.8775), (0.04283, -0.6916, 0.9718), (-1.023, -0.465, 0.2855), (-0.938, -0.5265, 0.3501), (-1.055, -0.5644, 0.3501), (-1.127, -0.465, 0.3501), (-1.055, -0.3656, 0.3501), (-0.938, -0.4036, 0.3501), (-0.9903, -0.5644, 0.4546), (-1.107, -0.5265, 0.4546), (-1.107, -0.4036, 0.4546), (-0.9903, -0.3656, 0.4546), (-0.918, -0.465, 0.4546), (-1.023, -0.465, 0.5193), (-0.5761, -0.3216, 0.7931), (-0.476, -0.3435, 0.8146), (-0.5498, -0.4166, 0.8284), (-0.6358, -0.3692, 0.8646), (-0.6152, -0.2669, 0.8733), (-0.5164, -0.2511, 0.8424), (-0.4739, -0.4047, 0.8996), (-0.5727, -0.4206, 0.9305), (-0.6131, -0.3281, 0.9582), (-0.5394, -0.2551, 0.9445), (-0.4533, -0.3024, 0.9082), (-0.5131, -0.35, 0.9798)], [], [(0, 1, 2), (1, 0, 5), (0, 2, 3), (0, 3, 4), (0, 4, 5), (1, 5, 10), (2, 1, 6), (3, 2, 7), (4, 3, 8), (5, 4, 9), (1, 10, 6), (2, 6, 7), (3, 7, 8), (4, 8, 9), (5, 9, 10), (6, 10, 11), (7, 6, 11), (8, 7, 11), (9, 8, 11), (10, 9, 11), (12, 13, 14), (13, 12, 17), (12, 14, 15), (12, 15, 16), (12, 16, 17), (13, 17, 22), (14, 13, 18), (15, 14, 19), (16, 15, 20), (17, 16, 21), (13, 22, 18), (14, 18, 19), (15, 19, 20), (16, 20, 21), (17, 21, 22), (18, 22, 23), (19, 18, 23), (20, 19, 23), (21, 20, 23), (22, 21, 23), (24, 25, 26), (25, 24, 29), (24, 26, 27), (24, 27, 28), (24, 28, 29), (25, 29, 34), (26, 25, 30), (27, 26, 31), (28, 27, 32), (29, 28, 33), (25, 34, 30), (26, 30, 31), (27, 31, 32), (28, 32, 33), (29, 33, 34), (30, 34, 35), (31, 30, 35), (32, 31, 35), (33, 32, 35), (34, 33, 35), (36, 37, 38), (37, 36, 41), (36, 38, 39), (36, 39, 40), (36, 40, 41), (37, 41, 46), (38, 37, 42), (39, 38, 43), (40, 39, 44), (41, 40, 45), (37, 46, 42), (38, 42, 43), (39, 43, 44), (40, 44, 45), (41, 45, 46), (42, 46, 47), (43, 42, 47), (44, 43, 47), (45, 44, 47), (46, 45, 47), (48, 49, 50), (49, 48, 53), (48, 50, 51), (48, 51, 52), (48, 52, 53), (49, 53, 58), (50, 49, 54), (51, 50, 55), (52, 51, 56), (53, 52, 57), (49, 58, 54), (50, 54, 55), (51, 55, 56), (52, 56, 57), (53, 57, 58), (54, 58, 59), (55, 54, 59), (56, 55, 59), (57, 56, 59), (58, 57, 59), (60, 61, 62), (61, 60, 65), (60, 62, 63), (60, 63, 64), (60, 64, 65), (61, 65, 70), (62, 61, 66), (63, 62, 67), (64, 63, 68), (65, 64, 69), (61, 70, 66), (62, 66, 67), (63, 67, 68), (64, 68, 69), (65, 69, 70), (66, 70, 71), (67, 66, 71), (68, 67, 71), (69, 68, 71), (70, 69, 71), (72, 73, 74), (73, 72, 77), (72, 74, 75), (72, 75, 76), (72, 76, 77), (73, 77, 82), (74, 73, 78), (75, 74, 79), (76, 75, 80), (77, 76, 81), (73, 82, 78), (74, 78, 79), (75, 79, 80), (76, 80, 81), (77, 81, 82), (78, 82, 83), (79, 78, 83), (80, 79, 83), (81, 80, 83), (82, 81, 83), (84, 85, 86), (85, 84, 89), (84, 86, 87), (84, 87, 88), (84, 88, 89), (85, 89, 94), (86, 85, 90), (87, 86, 91), (88, 87, 92), (89, 88, 93), (85, 94, 90), (86, 90, 91), (87, 91, 92), (88, 92, 93), (89, 93, 94), (90, 94, 95), (91, 90, 95), (92, 91, 95), (93, 92, 95), (94, 93, 95), (96, 97, 98), (97, 96, 101), (96, 98, 99), (96, 99, 100), (96, 100, 101), (97, 101, 106), (98, 97, 102), (99, 98, 103), (100, 99, 104), (101, 100, 105), (97, 106, 102), (98, 102, 103), (99, 103, 104), (100, 104, 105), (101, 105, 106), (102, 106, 107), (103, 102, 107), (104, 103, 107), (105, 104, 107), (106, 105, 107), (108, 109, 110), (109, 108, 113), (108, 110, 111), (108, 111, 112), (108, 112, 113), (109, 113, 118), (110, 109, 114), (111, 110, 115), (112, 111, 116), (113, 112, 117), (109, 118, 114), (110, 114, 115), (111, 115, 116), (112, 116, 117), (113, 117, 118), (114, 118, 119), (115, 114, 119), (116, 115, 119), (117, 116, 119), (118, 117, 119), (120, 121, 122), (121, 120, 125), (120, 122, 123), (120, 123, 124), (120, 124, 125), (121, 125, 130), (122, 121, 126), (123, 122, 127), (124, 123, 128), (125, 124, 129), (121, 130, 126), (122, 126, 127), (123, 127, 128), (124, 128, 129), (125, 129, 130), (126, 130, 131), (127, 126, 131), (128, 127, 131), (129, 128, 131), (130, 129, 131), (132, 133, 134), (133, 132, 137), (132, 134, 135), (132, 135, 136), (132, 136, 137), (133, 137, 142), (134, 133, 138), (135, 134, 139), (136, 135, 140), (137, 136, 141), (133, 142, 138), (134, 138, 139), (135, 139, 140), (136, 140, 141), (137, 141, 142), (138, 142, 143), (139, 138, 143), (140, 139, 143), (141, 140, 143), (142, 141, 143), (119, 116, 115, 111, 112, 110, 108, 113, 109, 118, 117, 114), (96, 101, 97, 106, 105, 102, 107, 104, 103, 99, 100, 98), (144, 145, 146), (145, 144, 149), (144, 146, 147), (144, 147, 148), (144, 148, 149), (145, 149, 154), (146, 145, 150), (147, 146, 151), (148, 147, 152), (149, 148, 153), (145, 154, 150), (146, 150, 151), (147, 151, 152), (148, 152, 153), (149, 153, 154), (150, 154, 155), (151, 150, 155), (152, 151, 155), (153, 152, 155), (154, 153, 155)])
me_berry_mesh.polygons.foreach_set('use_smooth', [True] * 262)
_uv = me_berry_mesh.uv_layers.new(name='UVMap')
_uv.uv.foreach_set('vector', [0.1818, 0.0, 0.2727, 0.1575, 0.09091, 0.1575, 0.2727, 0.1575, 0.3636, 0.0, 0.4545, 0.1575, 0.9091, 0.0, 1.0, 0.1575, 0.8182, 0.1575, 0.7273, 0.0, 0.8182, 0.1575, 0.6364, 0.1575, 0.5455, 0.0, 0.6364, 0.1575, 0.4545, 0.1575, 0.2727, 0.1575, 0.4545, 0.1575, 0.3636, 0.3149, 0.09091, 0.1575, 0.2727, 0.1575, 0.1818, 0.3149, 0.8182, 0.1575, 1.0, 0.1575, 0.9091, 0.3149, 0.6364, 0.1575, 0.8182, 0.1575, 0.7273, 0.3149, 0.4545, 0.1575, 0.6364, 0.1575, 0.5455, 0.3149, 0.2727, 0.1575, 0.3636, 0.3149, 0.1818, 0.3149, 0.09091, 0.1575, 0.1818, 0.3149, 0.0, 0.3149, 0.8182, 0.1575, 0.9091, 0.3149, 0.7273, 0.3149, 0.6364, 0.1575, 0.7273, 0.3149, 0.5455, 0.3149, 0.4545, 0.1575, 0.5455, 0.3149, 0.3636, 0.3149, 0.1818, 0.3149, 0.3636, 0.3149, 0.2727, 0.4724, 0.0, 0.3149, 0.1818, 0.3149, 0.09091, 0.4724, 0.7273, 0.3149, 0.9091, 0.3149, 0.8182, 0.4724, 0.5455, 0.3149, 0.7273, 0.3149, 0.6364, 0.4724, 0.3636, 0.3149, 0.5455, 0.3149, 0.4545, 0.4724, 0.1818, 0.0, 0.2727, 0.1575, 0.09091, 0.1575, 0.2727, 0.1575, 0.3636, 0.0, 0.4545, 0.1575, 0.9091, 0.0, 1.0, 0.1575, 0.8182, 0.1575, 0.7273, 0.0, 0.8182, 0.1575, 0.6364, 0.1575, 0.5455, 0.0, 0.6364, 0.1575, 0.4545, 0.1575, 0.2727, 0.1575, 0.4545, 0.1575, 0.3636, 0.3149, 0.09091, 0.1575, 0.2727, 0.1575, 0.1818, 0.3149, 0.8182, 0.1575, 1.0, 0.1575, 0.9091, 0.3149, 0.6364, 0.1575, 0.8182, 0.1575, 0.7273, 0.3149, 0.4545, 0.1575, 0.6364, 0.1575, 0.5455, 0.3149, 0.2727, 0.1575, 0.3636, 0.3149, 0.1818, 0.3149, 0.09091, 0.1575, 0.1818, 0.3149, 0.0, 0.3149, 0.8182, 0.1575, 0.9091, 0.3149, 0.7273, 0.3149, 0.6364, 0.1575, 0.7273, 0.3149, 0.5455, 0.3149, 0.4545, 0.1575, 0.5455, 0.3149, 0.3636, 0.3149, 0.1818, 0.3149, 0.3636, 0.3149, 0.2727, 0.4724, 0.0, 0.3149, 0.1818, 0.3149, 0.09091, 0.4724, 0.7273, 0.3149, 0.9091, 0.3149, 0.8182, 0.4724, 0.5455, 0.3149, 0.7273, 0.3149, 0.6364, 0.4724, 0.3636, 0.3149, 0.5455, 0.3149, 0.4545, 0.4724, 0.1818, 0.0, 0.2727, 0.1575, 0.09091, 0.1575, 0.2727, 0.1575, 0.3636, 0.0, 0.4545, 0.1575, 0.9091, 0.0, 1.0, 0.1575, 0.8182, 0.1575, 0.7273, 0.0, 0.8182, 0.1575, 0.6364, 0.1575, 0.5455, 0.0, 0.6364, 0.1575, 0.4545, 0.1575, 0.2727, 0.1575, 0.4545, 0.1575, 0.3636, 0.3149, 0.09091, 0.1575, 0.2727, 0.1575, 0.1818, 0.3149, 0.8182, 0.1575, 1.0, 0.1575, 0.9091, 0.3149, 0.6364, 0.1575, 0.8182, 0.1575, 0.7273, 0.3149, 0.4545, 0.1575, 0.6364, 0.1575, 0.5455, 0.3149, 0.2727, 0.1575, 0.3636, 0.3149, 0.1818, 0.3149, 0.09091, 0.1575, 0.1818, 0.3149, 0.0, 0.3149, 0.8182, 0.1575, 0.9091, 0.3149, 0.7273, 0.3149, 0.6364, 0.1575, 0.7273, 0.3149, 0.5455, 0.3149, 0.4545, 0.1575, 0.5455, 0.3149, 0.3636, 0.3149, 0.1818, 0.3149, 0.3636, 0.3149, 0.2727, 0.4724, 0.0, 0.3149, 0.1818, 0.3149, 0.09091, 0.4724, 0.7273, 0.3149, 0.9091, 0.3149, 0.8182, 0.4724, 0.5455, 0.3149, 0.7273, 0.3149, 0.6364, 0.4724, 0.3636, 0.3149, 0.5455, 0.3149, 0.4545, 0.4724, 0.1818, 0.0, 0.2727, 0.1575, 0.09091, 0.1575, 0.2727, 0.1575, 0.3636, 0.0, 0.4545, 0.1575, 0.9091, 0.0, 1.0, 0.1575, 0.8182, 0.1575, 0.7273, 0.0, 0.8182, 0.1575, 0.6364, 0.1575, 0.5455, 0.0, 0.6364, 0.1575, 0.4545, 0.1575, 0.2727, 0.1575, 0.4545, 0.1575, 0.3636, 0.3149, 0.09091, 0.1575, 0.2727, 0.1575, 0.1818, 0.3149, 0.8182, 0.1575, 1.0, 0.1575, 0.9091, 0.3149, 0.6364, 0.1575, 0.8182, 0.1575, 0.7273, 0.3149, 0.4545, 0.1575, 0.6364, 0.1575, 0.5455, 0.3149, 0.2727, 0.1575, 0.3636, 0.3149, 0.1818, 0.3149, 0.09091, 0.1575, 0.1818, 0.3149, 0.0, 0.3149, 0.8182, 0.1575, 0.9091, 0.3149, 0.7273, 0.3149, 0.6364, 0.1575, 0.7273, 0.3149, 0.5455, 0.3149, 0.4545, 0.1575, 0.5455, 0.3149, 0.3636, 0.3149, 0.1818, 0.3149, 0.3636, 0.3149, 0.2727, 0.4724, 0.0, 0.3149, 0.1818, 0.3149, 0.09091, 0.4724, 0.7273, 0.3149, 0.9091, 0.3149, 0.8182, 0.4724, 0.5455, 0.3149, 0.7273, 0.3149, 0.6364, 0.4724, 0.3636, 0.3149, 0.5455, 0.3149, 0.4545, 0.4724, 0.1818, 0.0, 0.2727, 0.1575, 0.09091, 0.1575, 0.2727, 0.1575, 0.3636, 0.0, 0.4545, 0.1575, 0.9091, 0.0, 1.0, 0.1575, 0.8182, 0.1575, 0.7273, 0.0, 0.8182, 0.1575, 0.6364, 0.1575, 0.5455, 0.0, 0.6364, 0.1575, 0.4545, 0.1575, 0.2727, 0.1575, 0.4545, 0.1575, 0.3636, 0.3149, 0.09091, 0.1575, 0.2727, 0.1575, 0.1818, 0.3149, 0.8182, 0.1575, 1.0, 0.1575, 0.9091, 0.3149, 0.6364, 0.1575, 0.8182, 0.1575, 0.7273, 0.3149, 0.4545, 0.1575, 0.6364, 0.1575, 0.5455, 0.3149, 0.2727, 0.1575, 0.3636, 0.3149, 0.1818, 0.3149, 0.09091, 0.1575, 0.1818, 0.3149, 0.0, 0.3149, 0.8182, 0.1575, 0.9091, 0.3149, 0.7273, 0.3149, 0.6364, 0.1575, 0.7273, 0.3149, 0.5455, 0.3149, 0.4545, 0.1575, 0.5455, 0.3149, 0.3636, 0.3149, 0.1818, 0.3149, 0.3636, 0.3149, 0.2727, 0.4724, 0.0, 0.3149, 0.1818, 0.3149, 0.09091, 0.4724, 0.7273, 0.3149, 0.9091, 0.3149, 0.8182, 0.4724, 0.5455, 0.3149, 0.7273, 0.3149, 0.6364, 0.4724, 0.3636, 0.3149, 0.5455, 0.3149, 0.4545, 0.4724, 0.1818, 0.0, 0.2727, 0.1575, 0.09091, 0.1575, 0.2727, 0.1575, 0.3636, 0.0, 0.4545, 0.1575, 0.9091, 0.0, 1.0, 0.1575, 0.8182, 0.1575, 0.7273, 0.0, 0.8182, 0.1575, 0.6364, 0.1575, 0.5455, 0.0, 0.6364, 0.1575, 0.4545, 0.1575, 0.2727, 0.1575, 0.4545, 0.1575, 0.3636, 0.3149, 0.09091, 0.1575, 0.2727, 0.1575, 0.1818, 0.3149, 0.8182, 0.1575, 1.0, 0.1575, 0.9091, 0.3149, 0.6364, 0.1575, 0.8182, 0.1575, 0.7273, 0.3149, 0.4545, 0.1575, 0.6364, 0.1575, 0.5455, 0.3149, 0.2727, 0.1575, 0.3636, 0.3149, 0.1818, 0.3149, 0.09091, 0.1575, 0.1818, 0.3149, 0.0, 0.3149, 0.8182, 0.1575, 0.9091, 0.3149, 0.7273, 0.3149, 0.6364, 0.1575, 0.7273, 0.3149, 0.5455, 0.3149, 0.4545, 0.1575, 0.5455, 0.3149, 0.3636, 0.3149, 0.1818, 0.3149, 0.3636, 0.3149, 0.2727, 0.4724, 0.0, 0.3149, 0.1818, 0.3149, 0.09091, 0.4724, 0.7273, 0.3149, 0.9091, 0.3149, 0.8182, 0.4724, 0.5455, 0.3149, 0.7273, 0.3149, 0.6364, 0.4724, 0.3636, 0.3149, 0.5455, 0.3149, 0.4545, 0.4724, 0.1818, 0.0, 0.2727, 0.1575, 0.09091, 0.1575, 0.2727, 0.1575, 0.3636, 0.0, 0.4545, 0.1575, 0.9091, 0.0, 1.0, 0.1575, 0.8182, 0.1575, 0.7273, 0.0, 0.8182, 0.1575, 0.6364, 0.1575, 0.5455, 0.0, 0.6364, 0.1575, 0.4545, 0.1575, 0.2727, 0.1575, 0.4545, 0.1575, 0.3636, 0.3149, 0.09091, 0.1575, 0.2727, 0.1575, 0.1818, 0.3149, 0.8182, 0.1575, 1.0, 0.1575, 0.9091, 0.3149, 0.6364, 0.1575, 0.8182, 0.1575, 0.7273, 0.3149, 0.4545, 0.1575, 0.6364, 0.1575, 0.5455, 0.3149, 0.2727, 0.1575, 0.3636, 0.3149, 0.1818, 0.3149, 0.09091, 0.1575, 0.1818, 0.3149, 0.0, 0.3149, 0.8182, 0.1575, 0.9091, 0.3149, 0.7273, 0.3149, 0.6364, 0.1575, 0.7273, 0.3149, 0.5455, 0.3149, 0.4545, 0.1575, 0.5455, 0.3149, 0.3636, 0.3149, 0.1818, 0.3149, 0.3636, 0.3149, 0.2727, 0.4724, 0.0, 0.3149, 0.1818, 0.3149, 0.09091, 0.4724, 0.7273, 0.3149, 0.9091, 0.3149, 0.8182, 0.4724, 0.5455, 0.3149, 0.7273, 0.3149, 0.6364, 0.4724, 0.3636, 0.3149, 0.5455, 0.3149, 0.4545, 0.4724, 0.1818, 0.0, 0.2727, 0.1575, 0.09091, 0.1575, 0.2727, 0.1575, 0.3636, 0.0, 0.4545, 0.1575, 0.9091, 0.0, 1.0, 0.1575, 0.8182, 0.1575, 0.7273, 0.0, 0.8182, 0.1575, 0.6364, 0.1575, 0.5455, 0.0, 0.6364, 0.1575, 0.4545, 0.1575, 0.2727, 0.1575, 0.4545, 0.1575, 0.3636, 0.3149, 0.09091, 0.1575, 0.2727, 0.1575, 0.1818, 0.3149, 0.8182, 0.1575, 1.0, 0.1575, 0.9091, 0.3149, 0.6364, 0.1575, 0.8182, 0.1575, 0.7273, 0.3149, 0.4545, 0.1575, 0.6364, 0.1575, 0.5455, 0.3149, 0.2727, 0.1575, 0.3636, 0.3149, 0.1818, 0.3149, 0.09091, 0.1575, 0.1818, 0.3149, 0.0, 0.3149, 0.8182, 0.1575, 0.9091, 0.3149, 0.7273, 0.3149, 0.6364, 0.1575, 0.7273, 0.3149, 0.5455, 0.3149, 0.4545, 0.1575, 0.5455, 0.3149, 0.3636, 0.3149, 0.1818, 0.3149, 0.3636, 0.3149, 0.2727, 0.4724, 0.0, 0.3149, 0.1818, 0.3149, 0.09091, 0.4724, 0.7273, 0.3149, 0.9091, 0.3149, 0.8182, 0.4724, 0.5455, 0.3149, 0.7273, 0.3149, 0.6364, 0.4724, 0.3636, 0.3149, 0.5455, 0.3149, 0.4545, 0.4724, 0.1818, 0.0, 0.2727, 0.1575, 0.09091, 0.1575, 0.2727, 0.1575, 0.3636, 0.0, 0.4545, 0.1575, 0.9091, 0.0, 1.0, 0.1575, 0.8182, 0.1575, 0.7273, 0.0, 0.8182, 0.1575, 0.6364, 0.1575, 0.5455, 0.0, 0.6364, 0.1575, 0.4545, 0.1575, 0.2727, 0.1575, 0.4545, 0.1575, 0.3636, 0.3149, 0.09091, 0.1575, 0.2727, 0.1575, 0.1818, 0.3149, 0.8182, 0.1575, 1.0, 0.1575, 0.9091, 0.3149, 0.6364, 0.1575, 0.8182, 0.1575, 0.7273, 0.3149, 0.4545, 0.1575, 0.6364, 0.1575, 0.5455, 0.3149, 0.2727, 0.1575, 0.3636, 0.3149, 0.1818, 0.3149, 0.09091, 0.1575, 0.1818, 0.3149, 0.0, 0.3149, 0.8182, 0.1575, 0.9091, 0.3149, 0.7273, 0.3149, 0.6364, 0.1575, 0.7273, 0.3149, 0.5455, 0.3149, 0.4545, 0.1575, 0.5455, 0.3149, 0.3636, 0.3149, 0.1818, 0.3149, 0.3636, 0.3149, 0.2727, 0.4724, 0.0, 0.3149, 0.1818, 0.3149, 0.09091, 0.4724, 0.7273, 0.3149, 0.9091, 0.3149, 0.8182, 0.4724, 0.5455, 0.3149, 0.7273, 0.3149, 0.6364, 0.4724, 0.3636, 0.3149, 0.5455, 0.3149, 0.4545, 0.4724, 0.1818, 0.0, 0.2727, 0.1575, 0.09091, 0.1575, 0.2727, 0.1575, 0.3636, 0.0, 0.4545, 0.1575, 0.9091, 0.0, 1.0, 0.1575, 0.8182, 0.1575, 0.7273, 0.0, 0.8182, 0.1575, 0.6364, 0.1575, 0.5455, 0.0, 0.6364, 0.1575, 0.4545, 0.1575, 0.2727, 0.1575, 0.4545, 0.1575, 0.3636, 0.3149, 0.09091, 0.1575, 0.2727, 0.1575, 0.1818, 0.3149, 0.8182, 0.1575, 1.0, 0.1575, 0.9091, 0.3149, 0.6364, 0.1575, 0.8182, 0.1575, 0.7273, 0.3149, 0.4545, 0.1575, 0.6364, 0.1575, 0.5455, 0.3149, 0.2727, 0.1575, 0.3636, 0.3149, 0.1818, 0.3149, 0.09091, 0.1575, 0.1818, 0.3149, 0.0, 0.3149, 0.8182, 0.1575, 0.9091, 0.3149, 0.7273, 0.3149, 0.6364, 0.1575, 0.7273, 0.3149, 0.5455, 0.3149, 0.4545, 0.1575, 0.5455, 0.3149, 0.3636, 0.3149, 0.1818, 0.3149, 0.3636, 0.3149, 0.2727, 0.4724, 0.0, 0.3149, 0.1818, 0.3149, 0.09091, 0.4724, 0.7273, 0.3149, 0.9091, 0.3149, 0.8182, 0.4724, 0.5455, 0.3149, 0.7273, 0.3149, 0.6364, 0.4724, 0.3636, 0.3149, 0.5455, 0.3149, 0.4545, 0.4724, 0.1818, 0.0, 0.2727, 0.1575, 0.09091, 0.1575, 0.2727, 0.1575, 0.3636, 0.0, 0.4545, 0.1575, 0.9091, 0.0, 1.0, 0.1575, 0.8182, 0.1575, 0.7273, 0.0, 0.8182, 0.1575, 0.6364, 0.1575, 0.5455, 0.0, 0.6364, 0.1575, 0.4545, 0.1575, 0.2727, 0.1575, 0.4545, 0.1575, 0.3636, 0.3149, 0.09091, 0.1575, 0.2727, 0.1575, 0.1818, 0.3149, 0.8182, 0.1575, 1.0, 0.1575, 0.9091, 0.3149, 0.6364, 0.1575, 0.8182, 0.1575, 0.7273, 0.3149, 0.4545, 0.1575, 0.6364, 0.1575, 0.5455, 0.3149, 0.2727, 0.1575, 0.3636, 0.3149, 0.1818, 0.3149, 0.09091, 0.1575, 0.1818, 0.3149, 0.0, 0.3149, 0.8182, 0.1575, 0.9091, 0.3149, 0.7273, 0.3149, 0.6364, 0.1575, 0.7273, 0.3149, 0.5455, 0.3149, 0.4545, 0.1575, 0.5455, 0.3149, 0.3636, 0.3149, 0.1818, 0.3149, 0.3636, 0.3149, 0.2727, 0.4724, 0.0, 0.3149, 0.1818, 0.3149, 0.09091, 0.4724, 0.7273, 0.3149, 0.9091, 0.3149, 0.8182, 0.4724, 0.5455, 0.3149, 0.7273, 0.3149, 0.6364, 0.4724, 0.3636, 0.3149, 0.5455, 0.3149, 0.4545, 0.4724, 0.1818, 0.0, 0.2727, 0.1575, 0.09091, 0.1575, 0.2727, 0.1575, 0.3636, 0.0, 0.4545, 0.1575, 0.9091, 0.0, 1.0, 0.1575, 0.8182, 0.1575, 0.7273, 0.0, 0.8182, 0.1575, 0.6364, 0.1575, 0.5455, 0.0, 0.6364, 0.1575, 0.4545, 0.1575, 0.2727, 0.1575, 0.4545, 0.1575, 0.3636, 0.3149, 0.09091, 0.1575, 0.2727, 0.1575, 0.1818, 0.3149, 0.8182, 0.1575, 1.0, 0.1575, 0.9091, 0.3149, 0.6364, 0.1575, 0.8182, 0.1575, 0.7273, 0.3149, 0.4545, 0.1575, 0.6364, 0.1575, 0.5455, 0.3149, 0.2727, 0.1575, 0.3636, 0.3149, 0.1818, 0.3149, 0.09091, 0.1575, 0.1818, 0.3149, 0.0, 0.3149, 0.8182, 0.1575, 0.9091, 0.3149, 0.7273, 0.3149, 0.6364, 0.1575, 0.7273, 0.3149, 0.5455, 0.3149, 0.4545, 0.1575, 0.5455, 0.3149, 0.3636, 0.3149, 0.1818, 0.3149, 0.3636, 0.3149, 0.2727, 0.4724, 0.0, 0.3149, 0.1818, 0.3149, 0.09091, 0.4724, 0.7273, 0.3149, 0.9091, 0.3149, 0.8182, 0.4724, 0.5455, 0.3149, 0.7273, 0.3149, 0.6364, 0.4724, 0.3636, 0.3149, 0.5455, 0.3149, 0.4545, 0.4724, 0.8182, 0.4724, 0.7273, 0.3149, 0.9091, 0.3149, 0.8182, 0.1575, 0.6364, 0.1575, 0.09091, 0.1575, 0.1818, 0.0, 0.4545, 0.1575, 0.2727, 0.1575, 0.3636, 0.3149, 0.5455, 0.3149, 0.1818, 0.3149, 0.3636, 0.0, 0.4545, 0.1575, 0.2727, 0.1575, 0.3636, 0.3149, 0.5455, 0.3149, 0.1818, 0.3149, 0.2727, 0.4724, 0.7273, 0.3149, 0.9091, 0.3149, 0.8182, 0.1575, 0.6364, 0.1575, 0.09091, 0.1575, 0.1818, 0.0, 0.2727, 0.1575, 0.09091, 0.1575, 0.2727, 0.1575, 0.3636, 0.0, 0.4545, 0.1575, 0.9091, 0.0, 1.0, 0.1575, 0.8182, 0.1575, 0.7273, 0.0, 0.8182, 0.1575, 0.6364, 0.1575, 0.5455, 0.0, 0.6364, 0.1575, 0.4545, 0.1575, 0.2727, 0.1575, 0.4545, 0.1575, 0.3636, 0.3149, 0.09091, 0.1575, 0.2727, 0.1575, 0.1818, 0.3149, 0.8182, 0.1575, 1.0, 0.1575, 0.9091, 0.3149, 0.6364, 0.1575, 0.8182, 0.1575, 0.7273, 0.3149, 0.4545, 0.1575, 0.6364, 0.1575, 0.5455, 0.3149, 0.2727, 0.1575, 0.3636, 0.3149, 0.1818, 0.3149, 0.09091, 0.1575, 0.1818, 0.3149, 0.0, 0.3149, 0.8182, 0.1575, 0.9091, 0.3149, 0.7273, 0.3149, 0.6364, 0.1575, 0.7273, 0.3149, 0.5455, 0.3149, 0.4545, 0.1575, 0.5455, 0.3149, 0.3636, 0.3149, 0.1818, 0.3149, 0.3636, 0.3149, 0.2727, 0.4724, 0.0, 0.3149, 0.1818, 0.3149, 0.09091, 0.4724, 0.7273, 0.3149, 0.9091, 0.3149, 0.8182, 0.4724, 0.5455, 0.3149, 0.7273, 0.3149, 0.6364, 0.4724, 0.3636, 0.3149, 0.5455, 0.3149, 0.4545, 0.4724])
me_berry_mesh.materials.append(mat_berry)
me_berry_mesh.update()

# ---- objects
ob_leaves_3 = bpy.data.objects.new('Leaves 3', me_leaves_mesh_3)
ob_berry = bpy.data.objects.new('Berry', me_berry_mesh)

# ---- transforms, parenting, visibility, modifiers, constraints
ob_leaves_3.location = (0.0, 0.0, 0.0)
ob_berry.parent = ob_leaves_3
ob_berry.location = (0.0, 0.0, 0.0)

# ---- collection membership
scene.collection.objects.link(ob_leaves_3)
scene.collection.objects.link(ob_berry)

# ---- scene / render settings (as saved in the file)
scene.frame_start = 1; scene.frame_end = 250; scene.frame_set(1)
scene.render.engine = 'BLENDER_EEVEE_NEXT'
scene.render.image_settings.exr_codec = 'NONE'
scene.render.simplify_subdivision_render = 0
scene.render.simplify_child_particles_render = 0.0
scene.cycles.sampling_pattern = 'TABULATED_SOBOL'
scene.eevee.use_shadows = False
scene.view_settings.view_transform = 'Filmic'
bpy.context.view_layer.update()

# ---- added for rendering (the .blend has no active camera and no usable light): camera, sun + grey world if the file has none
cam_auto = bpy.data.cameras.new('AutoCamera')
cam_auto.lens = 50.0
cam_auto.sensor_width = 36.0
cam_auto.clip_end = 1000.0
ob_auto_camera = bpy.data.objects.new('AutoCamera', cam_auto)
scene.collection.objects.link(ob_auto_camera)
ob_auto_camera.location = (3.06781, -3.75171, 3.21419)
ob_auto_camera.rotation_euler = (1.09748, -7.21219e-08, 0.694738)
scene.camera = ob_auto_camera
light_auto_sun = bpy.data.lights.new('AutoSun', 'SUN')
light_auto_sun.energy = 3.0
light_auto_sun.angle = 0.0523599
ob_auto_sun = bpy.data.objects.new('AutoSun', light_auto_sun)
scene.collection.objects.link(ob_auto_sun)
ob_auto_sun.rotation_euler = (0.872665, 0.174533, 0.523599)
if scene.world is None:
    world_auto = bpy.data.worlds.new('AutoWorld')
    world_auto.color = (0.3, 0.3, 0.3)
    scene.world = world_auto
bpy.context.view_layer.update()
